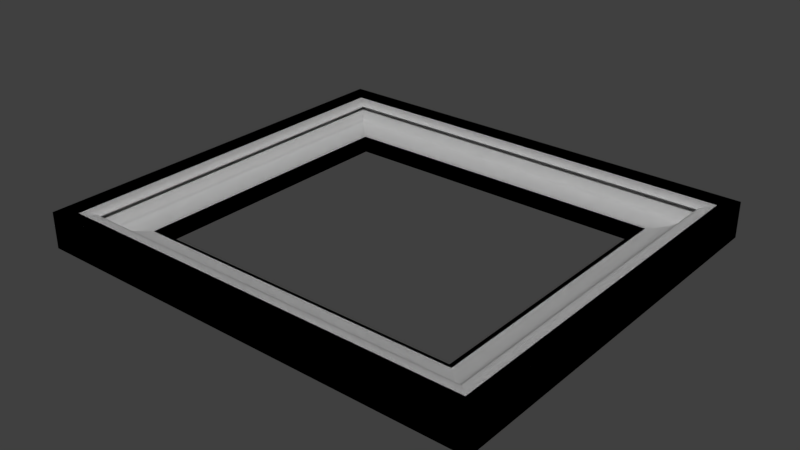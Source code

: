 # Source: untitled.blend  (saved by Blender 2.79.0; exported with 4.5.12 LTS)
import bpy
from mathutils import Matrix  # noqa: F401  (used for matrix-valued properties, if any)

bpy.ops.wm.read_factory_settings(use_empty=True)
scene = bpy.context.scene
scene.name = 'Scene'

# ---- collections
col_collection_1 = bpy.data.collections.new('Collection 1'); scene.collection.children.link(col_collection_1)

# ---- materials (node trees are filled in below, after node groups)
mat_wood_floor_dark = bpy.data.materials.new('Wood_Floor_Dark')
mat_wood_floor_dark.alpha_threshold = 0.0
mat_wood_floor_dark.use_transparent_shadow = False
mat_wood_floor_dark.roughness = 0.5

# ---- material node trees

# ---- world
world_world = bpy.data.worlds.new('World'); scene.world = world_world
world_world.color = (0.05088, 0.05088, 0.05088)
world_world.use_sun_shadow = False
world_world.sun_shadow_jitter_overblur = 0.0
world_world.cycles.sampling_method = 'MANUAL'

# ---- meshes
me_id27 = bpy.data.meshes.new('ID27')
me_id27.from_pydata([(5.494, 4.903, 0.4344), (0.0, 4.903, 0.0), (5.494, 4.903, 0.0), (0.0, 4.903, 0.4344), (0.0, 4.903, 0.4344), (5.494, 4.903, 0.4344), (0.0, 4.903, 0.0), (5.494, 4.903, 0.0), (5.494, 4.903, 0.4344), (5.494, 0.0, 0.0), (5.494, 0.0, 0.4344), (5.494, 4.903, 0.0), (5.494, 4.903, 0.0), (5.494, 4.903, 0.4344), (5.494, 0.0, 0.0), (5.494, 0.0, 0.4344), (0.0, 4.903, 0.4344), (0.1629, 4.74, 0.4344), (0.0, 0.0, 0.4344), (5.494, 4.903, 0.4344), (5.331, 4.74, 0.4344), (5.331, 0.1629, 0.4344), (0.1629, 0.1629, 0.4344), (5.494, 0.0, 0.4344), (5.494, 4.903, 0.4344), (5.331, 0.1629, 0.4344), (5.494, 0.0, 0.4344), (0.1629, 0.1629, 0.4344), (0.1629, 4.74, 0.4344), (0.0, 0.0, 0.4344), (5.331, 4.74, 0.4344), (0.0, 4.903, 0.4344), (0.0, 4.903, 0.0), (0.0, 0.0, 0.4344), (0.0, 0.0, 0.0), (0.0, 4.903, 0.4344), (0.0, 4.903, 0.4344), (0.0, 4.903, 0.0), (0.0, 0.0, 0.4344), (0.0, 0.0, 0.0), (0.0, 0.0, 0.0), (0.8146, 0.8146, 0.0), (0.0, 4.903, 0.0), (5.494, 0.0, 0.0), (4.679, 0.8146, 0.0), (4.679, 4.089, 0.0), (0.8146, 4.089, 0.0), (5.494, 4.903, 0.0), (5.494, 0.0, 0.0), (4.679, 4.089, 0.0), (5.494, 4.903, 0.0), (0.8146, 4.089, 0.0), (0.8146, 0.8146, 0.0), (0.0, 4.903, 0.0), (4.679, 0.8146, 0.0), (0.0, 0.0, 0.0), (0.0, 0.0, 0.4344), (5.494, 0.0, 0.0), (0.0, 0.0, 0.0), (5.494, 0.0, 0.4344), (5.494, 0.0, 0.4344), (0.0, 0.0, 0.4344), (5.494, 0.0, 0.0), (0.0, 0.0, 0.0)], [], [(0, 1, 2), (1, 0, 3), (8, 9, 10), (9, 8, 11), (16, 17, 18), (17, 16, 19), (17, 19, 20), (20, 19, 21), (18, 22, 23), (22, 18, 17), (23, 22, 21), (23, 21, 19), (32, 33, 34), (33, 32, 35), (40, 41, 42), (41, 40, 43), (41, 43, 44), (44, 43, 45), (42, 46, 47), (46, 42, 41), (47, 46, 45), (47, 45, 43), (56, 57, 58), (57, 56, 59), (4, 5, 6), (7, 6, 5), (12, 13, 14), (15, 14, 13), (24, 25, 26), (25, 27, 26), (28, 29, 27), (26, 27, 29), (25, 24, 30), (30, 24, 28), (24, 31, 28), (29, 28, 31), (36, 37, 38), (39, 38, 37), (48, 49, 50), (49, 51, 50), (52, 53, 51), (50, 51, 53), (49, 48, 54), (54, 48, 52), (48, 55, 52), (53, 52, 55), (60, 61, 62), (63, 62, 61)])
_uv = me_id27.uv_layers.new(name='ID31')
_uv.uv.foreach_set('vector', [0.4875, 0.4426, 0.4875, 0.4426, 0.4875, 0.4426, 0.4875, 0.4426, 0.4875, 0.4426, 0.4875, 0.4426, 0.4875, 0.4426, 0.4875, 0.4426, 0.4875, 0.4426, 0.4875, 0.4426, 0.4875, 0.4426, 0.4875, 0.4426, 0.4875, 0.4426, 0.4875, 0.4426, 0.4875, 0.4426, 0.4875, 0.4426, 0.4875, 0.4426, 0.4875, 0.4426, 0.4875, 0.4426, 0.4875, 0.4426, 0.4875, 0.4426, 0.4875, 0.4426, 0.4875, 0.4426, 0.4875, 0.4426, 0.4875, 0.4426, 0.4875, 0.4426, 0.4875, 0.4426, 0.4875, 0.4426, 0.4875, 0.4426, 0.4875, 0.4426, 0.4875, 0.4426, 0.4875, 0.4426, 0.4875, 0.4426, 0.4875, 0.4426, 0.4875, 0.4426, 0.4875, 0.4426, 0.4875, 0.4426, 0.4875, 0.4426, 0.4875, 0.4426, 0.4875, 0.4426, 0.4875, 0.4426, 0.4875, 0.4426, 0.4875, 0.4426, 0.4875, 0.4426, 0.4875, 0.4426, 0.4875, 0.4426, 0.4875, 0.4426, 0.4875, 0.4426, 0.4875, 0.4426, 0.4875, 0.4426, 0.4875, 0.4426, 0.4875, 0.4426, 0.4875, 0.4426, 0.4875, 0.4426, 0.4875, 0.4426, 0.4875, 0.4426, 0.4875, 0.4426, 0.4875, 0.4426, 0.4875, 0.4426, 0.4875, 0.4426, 0.4875, 0.4426, 0.4875, 0.4426, 0.4875, 0.4426, 0.4875, 0.4426, 0.4875, 0.4426, 0.4875, 0.4426, 0.4875, 0.4426, 0.4875, 0.4426, 0.4875, 0.4426, 0.4875, 0.4426, 0.4875, 0.4426, 0.4875, 0.4426, 0.8948, 0.4528, 0.9439, 0.4528, 0.8948, 0.4431, 0.9439, 0.4431, 0.8948, 0.4431, 0.9439, 0.4528, 0.5848, 0.4431, 0.5848, 0.4528, 0.6286, 0.4431, 0.6286, 0.4528, 0.6286, 0.4431, 0.5848, 0.4528, 0.03112, 0.1993, 0.03257, 0.09357, 0.03112, 0.08994, 0.03257, 0.09357, 0.0787, 0.09357, 0.03112, 0.08994, 0.0787, 0.1957, 0.08015, 0.08994, 0.0787, 0.09357, 0.03112, 0.08994, 0.0787, 0.09357, 0.08015, 0.08994, 0.03257, 0.09357, 0.03112, 0.1993, 0.03257, 0.1957, 0.03257, 0.1957, 0.03112, 0.1993, 0.0787, 0.1957, 0.03112, 0.1993, 0.08015, 0.1993, 0.0787, 0.1957, 0.08015, 0.08994, 0.0787, 0.1957, 0.08015, 0.1993, 0.3902, 0.4528, 0.3902, 0.4431, 0.3464, 0.4528, 0.3464, 0.4431, 0.3464, 0.4528, 0.3902, 0.4431, 0.9439, 0.08994, 0.9366, 0.1812, 0.9439, 0.1993, 0.9366, 0.1812, 0.9021, 0.1812, 0.9439, 0.1993, 0.9021, 0.1081, 0.8948, 0.1993, 0.9021, 0.1812, 0.9439, 0.1993, 0.9021, 0.1812, 0.8948, 0.1993, 0.9366, 0.1812, 0.9439, 0.08994, 0.9366, 0.1081, 0.9366, 0.1081, 0.9439, 0.08994, 0.9021, 0.1081, 0.9439, 0.08994, 0.8948, 0.08994, 0.9021, 0.1081, 0.8948, 0.1993, 0.9021, 0.1081, 0.8948, 0.08994, 0.03112, 0.4528, 0.08015, 0.4528, 0.03112, 0.4431, 0.08015, 0.4431, 0.03112, 0.4431, 0.08015, 0.4528])
me_id27.materials.append(mat_wood_floor_dark)
me_id27.use_remesh_preserve_volume = False
me_id27.use_remesh_preserve_attributes = False
me_id27.use_mirror_vertex_groups = False
me_id27.update()
me_id19 = bpy.data.meshes.new('ID19')
me_id19.from_pydata([(0.8146, 4.089, 0.114), (4.679, 4.089, 0.0), (0.8146, 4.089, 0.0), (4.679, 4.089, 0.114), (4.679, 4.089, 0.114), (0.8146, 4.089, 0.114), (4.679, 4.089, 0.0), (0.8146, 4.089, 0.0), (4.679, 4.089, 0.0), (4.679, 0.8146, 0.114), (4.679, 0.8146, 0.0), (4.679, 4.089, 0.114), (4.679, 4.089, 0.114), (4.679, 4.089, 0.0), (4.679, 0.8146, 0.114), (4.679, 0.8146, 0.0), (0.8146, 4.089, 0.114), (0.8146, 0.8146, 0.0), (0.8146, 0.8146, 0.114), (0.8146, 4.089, 0.0), (0.8146, 4.089, 0.0), (0.8146, 4.089, 0.114), (0.8146, 0.8146, 0.0), (0.8146, 0.8146, 0.114), (4.679, 0.8146, 0.114), (0.8146, 0.8146, 0.0), (4.679, 0.8146, 0.0), (0.8146, 0.8146, 0.114), (0.8146, 0.8146, 0.114), (4.679, 0.8146, 0.114), (0.8146, 0.8146, 0.0), (4.679, 0.8146, 0.0)], [], [(0, 1, 2), (1, 0, 3), (8, 9, 10), (9, 8, 11), (16, 17, 18), (17, 16, 19), (24, 25, 26), (25, 24, 27), (4, 5, 6), (7, 6, 5), (12, 13, 14), (15, 14, 13), (20, 21, 22), (23, 22, 21), (28, 29, 30), (31, 30, 29)])
_uv = me_id19.uv_layers.new(name='ID23')
_uv.uv.foreach_set('vector', [0.0, 0.0, 0.0, 0.0, 0.0, 0.0, 0.0, 0.0, 0.0, 0.0, 0.0, 0.0, 0.0, 0.0, 0.0, 0.0, 0.0, 0.0, 0.0, 0.0, 0.0, 0.0, 0.0, 0.0, 0.0, 0.0, 0.0, 0.0, 0.0, 0.0, 0.0, 0.0, 0.0, 0.0, 0.0, 0.0, 0.0, 0.0, 0.0, 0.0, 0.0, 0.0, 0.0, 0.0, 0.0, 0.0, 0.0, 0.0, -0.4193, 0.002871, -0.3871, 0.002871, -0.4193, 0.0004949, -0.3871, 0.0004949, -0.4193, 0.0004949, -0.3871, 0.002871, -0.09764, 0.002871, -0.09764, 0.0004949, -0.1249, 0.002871, -0.1249, 0.0004949, -0.1249, 0.002871, -0.09764, 0.0004949, 0.09764, 0.0004949, 0.09764, 0.002871, 0.1249, 0.0004949, 0.1249, 0.002871, 0.1249, 0.0004949, 0.09764, 0.002871, 0.3871, 0.002871, 0.4193, 0.002871, 0.3871, 0.0004949, 0.4193, 0.0004949, 0.3871, 0.0004949, 0.4193, 0.002871])
me_id19.materials.append(mat_wood_floor_dark)
me_id19.use_remesh_preserve_volume = False
me_id19.use_remesh_preserve_attributes = False
me_id19.use_mirror_vertex_groups = False
me_id19.update()
me_id4 = bpy.data.meshes.new('ID4')
me_id4.from_pydata([(0.6249, 4.278, 0.1646), (0.5936, 0.5936, 0.1689), (0.5936, 4.31, 0.1689), (0.6249, 0.6249, 0.1646), (0.6249, 0.6249, 0.1646), (0.6249, 4.278, 0.1646), (0.5936, 0.5936, 0.1689), (0.5936, 4.31, 0.1689), (4.9, 4.31, 0.1689), (0.6249, 4.278, 0.1646), (0.5936, 4.31, 0.1689), (4.869, 4.278, 0.1646), (4.869, 4.278, 0.1646), (4.9, 4.31, 0.1689), (0.6249, 4.278, 0.1646), (0.5936, 4.31, 0.1689), (0.6579, 4.245, 0.1612), (0.6579, 0.6579, 0.1612), (0.6579, 0.6579, 0.1612), (0.6579, 4.245, 0.1612), (0.6249, 0.6249, 0.1646), (4.9, 0.5936, 0.1689), (0.5936, 0.5936, 0.1689), (4.869, 0.6249, 0.1646), (4.869, 0.6249, 0.1646), (0.6249, 0.6249, 0.1646), (4.9, 0.5936, 0.1689), (0.5936, 0.5936, 0.1689), (0.5645, 0.5645, 0.1741), (0.5645, 4.339, 0.1741), (0.5645, 0.5645, 0.1741), (0.5645, 4.339, 0.1741), (4.9, 4.31, 0.1689), (4.869, 0.6249, 0.1646), (4.869, 4.278, 0.1646), (4.9, 0.5936, 0.1689), (4.9, 0.5936, 0.1689), (4.9, 4.31, 0.1689), (4.869, 0.6249, 0.1646), (4.869, 4.278, 0.1646), (0.6579, 4.245, 0.1612), (4.836, 4.245, 0.1612), (4.836, 4.245, 0.1612), (0.6579, 4.245, 0.1612), (4.929, 4.339, 0.1741), (0.5645, 4.339, 0.1741), (4.929, 4.339, 0.1741), (0.5645, 4.339, 0.1741), (0.6924, 4.211, 0.1588), (0.6924, 0.6924, 0.1588), (0.6924, 0.6924, 0.1588), (0.6924, 4.211, 0.1588), (0.6579, 0.6579, 0.1612), (4.836, 0.6579, 0.1612), (4.836, 0.6579, 0.1612), (0.6579, 0.6579, 0.1612), (4.929, 0.5645, 0.1741), (0.5645, 0.5645, 0.1741), (4.929, 0.5645, 0.1741), (0.5645, 0.5645, 0.1741), (0.5381, 0.5381, 0.1801), (0.5381, 4.365, 0.1801), (0.5381, 0.5381, 0.1801), (0.5381, 4.365, 0.1801), (4.836, 0.6579, 0.1612), (4.836, 4.245, 0.1612), (4.836, 0.6579, 0.1612), (4.836, 4.245, 0.1612), (4.929, 4.339, 0.1741), (4.929, 0.5645, 0.1741), (4.929, 0.5645, 0.1741), (4.929, 4.339, 0.1741), (0.6924, 4.211, 0.1588), (4.801, 4.211, 0.1588), (4.801, 4.211, 0.1588), (0.6924, 4.211, 0.1588), (4.956, 4.365, 0.1801), (0.5381, 4.365, 0.1801), (4.956, 4.365, 0.1801), (0.5381, 4.365, 0.1801), (0.7277, 4.176, 0.1575), (0.7277, 0.7277, 0.1575), (0.7277, 0.7277, 0.1575), (0.7277, 4.176, 0.1575), (0.6924, 0.6924, 0.1588), (4.801, 0.6924, 0.1588), (4.801, 0.6924, 0.1588), (0.6924, 0.6924, 0.1588), (4.956, 0.5381, 0.1801), (0.5381, 0.5381, 0.1801), (4.956, 0.5381, 0.1801), (0.5381, 0.5381, 0.1801), (0.5147, 0.5147, 0.1868), (0.5147, 4.389, 0.1868), (0.5147, 0.5147, 0.1868), (0.5147, 4.389, 0.1868), (4.801, 0.6924, 0.1588), (4.801, 4.211, 0.1588), (4.801, 0.6924, 0.1588), (4.801, 4.211, 0.1588), (4.956, 4.365, 0.1801), (4.956, 0.5381, 0.1801), (4.956, 0.5381, 0.1801), (4.956, 4.365, 0.1801), (0.7277, 4.176, 0.1575), (4.766, 4.176, 0.1575), (4.766, 4.176, 0.1575), (0.7277, 4.176, 0.1575), (4.979, 4.389, 0.1868), (0.5147, 4.389, 0.1868), (4.979, 4.389, 0.1868), (0.5147, 4.389, 0.1868), (0.7277, 4.176, 0.1575), (0.7277, 0.7277, 0.114), (0.7277, 0.7277, 0.1575), (0.7277, 4.176, 0.114), (0.7277, 4.176, 0.114), (0.7277, 4.176, 0.1575), (0.7277, 0.7277, 0.114), (0.7277, 0.7277, 0.1575), (0.7277, 0.7277, 0.1575), (4.766, 0.7277, 0.1575), (4.766, 0.7277, 0.1575), (0.7277, 0.7277, 0.1575), (4.979, 0.5147, 0.1868), (0.5147, 0.5147, 0.1868), (4.979, 0.5147, 0.1868), (0.5147, 0.5147, 0.1868), (0.4946, 0.4946, 0.1942), (0.4946, 4.409, 0.1942), (0.4946, 0.4946, 0.1942), (0.4946, 4.409, 0.1942), (4.766, 0.7277, 0.1575), (4.766, 4.176, 0.1575), (4.766, 0.7277, 0.1575), (4.766, 4.176, 0.1575), (4.979, 4.389, 0.1868), (4.979, 0.5147, 0.1868), (4.979, 0.5147, 0.1868), (4.979, 4.389, 0.1868), (0.7277, 4.176, 0.1575), (4.766, 4.176, 0.114), (0.7277, 4.176, 0.114), (4.766, 4.176, 0.1575), (4.766, 4.176, 0.1575), (0.7277, 4.176, 0.1575), (4.766, 4.176, 0.114), (0.7277, 4.176, 0.114), (4.999, 4.409, 0.1942), (0.4946, 4.409, 0.1942), (4.999, 4.409, 0.1942), (0.4946, 4.409, 0.1942), (0.7277, 4.176, 0.114), (0.8146, 4.089, 0.114), (0.7277, 0.7277, 0.114), (4.766, 4.176, 0.114), (4.679, 4.089, 0.114), (4.679, 0.8146, 0.114), (0.8146, 0.8146, 0.114), (4.766, 0.7277, 0.114), (4.766, 4.176, 0.114), (4.679, 0.8146, 0.114), (4.766, 0.7277, 0.114), (0.8146, 0.8146, 0.114), (0.8146, 4.089, 0.114), (0.7277, 0.7277, 0.114), (4.679, 4.089, 0.114), (0.7277, 4.176, 0.114), (4.766, 0.7277, 0.1575), (0.7277, 0.7277, 0.114), (4.766, 0.7277, 0.114), (0.7277, 0.7277, 0.1575), (0.7277, 0.7277, 0.1575), (4.766, 0.7277, 0.1575), (0.7277, 0.7277, 0.114), (4.766, 0.7277, 0.114), (4.999, 0.4946, 0.1942), (0.4946, 0.4946, 0.1942), (4.999, 0.4946, 0.1942), (0.4946, 0.4946, 0.1942), (0.478, 0.478, 0.2021), (0.478, 4.425, 0.2021), (0.478, 0.478, 0.2021), (0.478, 4.425, 0.2021), (4.766, 4.176, 0.114), (4.766, 0.7277, 0.1575), (4.766, 0.7277, 0.114), (4.766, 4.176, 0.1575), (4.766, 4.176, 0.1575), (4.766, 4.176, 0.114), (4.766, 0.7277, 0.1575), (4.766, 0.7277, 0.114), (4.999, 4.409, 0.1942), (4.999, 0.4946, 0.1942), (4.999, 0.4946, 0.1942), (4.999, 4.409, 0.1942), (5.016, 4.425, 0.2021), (0.478, 4.425, 0.2021), (5.016, 4.425, 0.2021), (0.478, 4.425, 0.2021), (5.016, 0.478, 0.2021), (0.478, 0.478, 0.2021), (5.016, 0.478, 0.2021), (0.478, 0.478, 0.2021), (0.4653, 0.4653, 0.2105), (0.4653, 4.438, 0.2105), (0.4653, 0.4653, 0.2105), (0.4653, 4.438, 0.2105), (5.016, 4.425, 0.2021), (5.016, 0.478, 0.2021), (5.016, 0.478, 0.2021), (5.016, 4.425, 0.2021), (5.028, 4.438, 0.2105), (0.4653, 4.438, 0.2105), (5.028, 4.438, 0.2105), (0.4653, 4.438, 0.2105), (5.028, 0.4653, 0.2105), (0.4653, 0.4653, 0.2105), (5.028, 0.4653, 0.2105), (0.4653, 0.4653, 0.2105), (0.4565, 0.4565, 0.2191), (0.4565, 4.447, 0.2191), (0.4565, 0.4565, 0.2191), (0.4565, 4.447, 0.2191), (5.028, 4.438, 0.2105), (5.028, 0.4653, 0.2105), (5.028, 0.4653, 0.2105), (5.028, 4.438, 0.2105), (5.037, 4.447, 0.2191), (0.4565, 4.447, 0.2191), (5.037, 4.447, 0.2191), (0.4565, 4.447, 0.2191), (5.037, 0.4565, 0.2191), (0.4565, 0.4565, 0.2191), (5.037, 0.4565, 0.2191), (0.4565, 0.4565, 0.2191), (0.4519, 4.451, 0.228), (0.4519, 0.4519, 0.228), (0.4519, 4.451, 0.228), (0.4519, 0.4519, 0.228), (5.037, 4.447, 0.2191), (5.037, 0.4565, 0.2191), (5.037, 0.4565, 0.2191), (5.037, 4.447, 0.2191), (0.4519, 4.451, 0.228), (5.042, 4.451, 0.228), (5.042, 4.451, 0.228), (0.4519, 4.451, 0.228), (5.042, 0.4519, 0.228), (0.4519, 0.4519, 0.228), (0.4519, 0.4519, 0.228), (5.042, 0.4519, 0.228), (0.4477, 4.456, 0.236), (0.4477, 0.4477, 0.236), (0.4477, 4.456, 0.236), (0.4477, 0.4477, 0.236), (5.042, 4.451, 0.228), (5.042, 0.4519, 0.228), (5.042, 4.451, 0.228), (5.042, 0.4519, 0.228), (0.4477, 4.456, 0.236), (5.046, 4.456, 0.236), (5.046, 4.456, 0.236), (0.4477, 4.456, 0.236), (5.046, 0.4477, 0.236), (0.4477, 0.4477, 0.236), (0.4477, 0.4477, 0.236), (5.046, 0.4477, 0.236), (0.4398, 0.4398, 0.2439), (0.4398, 4.463, 0.2439), (0.4398, 0.4398, 0.2439), (0.4398, 4.463, 0.2439), (5.046, 4.456, 0.236), (5.046, 0.4477, 0.236), (5.046, 4.456, 0.236), (5.046, 0.4477, 0.236), (5.054, 4.463, 0.2439), (0.4398, 4.463, 0.2439), (5.054, 4.463, 0.2439), (0.4398, 4.463, 0.2439), (5.054, 0.4398, 0.2439), (0.4398, 0.4398, 0.2439), (5.054, 0.4398, 0.2439), (0.4398, 0.4398, 0.2439), (0.4283, 0.4283, 0.2515), (0.4283, 4.475, 0.2515), (0.4283, 0.4283, 0.2515), (0.4283, 4.475, 0.2515), (5.054, 4.463, 0.2439), (5.054, 0.4398, 0.2439), (5.054, 0.4398, 0.2439), (5.054, 4.463, 0.2439), (5.065, 4.475, 0.2515), (0.4283, 4.475, 0.2515), (5.065, 4.475, 0.2515), (0.4283, 4.475, 0.2515), (5.065, 0.4283, 0.2515), (0.4283, 0.4283, 0.2515), (5.065, 0.4283, 0.2515), (0.4283, 0.4283, 0.2515), (0.4134, 0.4134, 0.2587), (0.4134, 4.49, 0.2587), (0.4134, 0.4134, 0.2587), (0.4134, 4.49, 0.2587), (5.065, 4.475, 0.2515), (5.065, 0.4283, 0.2515), (5.065, 0.4283, 0.2515), (5.065, 4.475, 0.2515), (5.08, 4.49, 0.2587), (0.4134, 4.49, 0.2587), (5.08, 4.49, 0.2587), (0.4134, 4.49, 0.2587), (5.08, 0.4134, 0.2587), (0.4134, 0.4134, 0.2587), (5.08, 0.4134, 0.2587), (0.4134, 0.4134, 0.2587), (0.3952, 0.3952, 0.2654), (0.3952, 4.508, 0.2654), (0.3952, 0.3952, 0.2654), (0.3952, 4.508, 0.2654), (5.08, 4.49, 0.2587), (5.08, 0.4134, 0.2587), (5.08, 0.4134, 0.2587), (5.08, 4.49, 0.2587), (5.099, 4.508, 0.2654), (0.3952, 4.508, 0.2654), (5.099, 4.508, 0.2654), (0.3952, 4.508, 0.2654), (5.099, 0.3952, 0.2654), (0.3952, 0.3952, 0.2654), (5.099, 0.3952, 0.2654), (0.3952, 0.3952, 0.2654), (0.374, 0.374, 0.2715), (0.374, 4.529, 0.2715), (0.374, 0.374, 0.2715), (0.374, 4.529, 0.2715), (5.099, 4.508, 0.2654), (5.099, 0.3952, 0.2654), (5.099, 0.3952, 0.2654), (5.099, 4.508, 0.2654), (5.12, 4.529, 0.2715), (0.374, 4.529, 0.2715), (5.12, 4.529, 0.2715), (0.374, 4.529, 0.2715), (5.12, 0.374, 0.2715), (0.374, 0.374, 0.2715), (5.12, 0.374, 0.2715), (0.374, 0.374, 0.2715), (0.3501, 0.3501, 0.277), (0.3501, 4.553, 0.277), (0.3501, 0.3501, 0.277), (0.3501, 4.553, 0.277), (5.12, 4.529, 0.2715), (5.12, 0.374, 0.2715), (5.12, 0.374, 0.2715), (5.12, 4.529, 0.2715), (5.144, 4.553, 0.277), (0.3501, 4.553, 0.277), (5.144, 4.553, 0.277), (0.3501, 4.553, 0.277), (5.144, 0.3501, 0.277), (0.3501, 0.3501, 0.277), (5.144, 0.3501, 0.277), (0.3501, 0.3501, 0.277), (0.3239, 0.3239, 0.2817), (0.3239, 4.579, 0.2817), (0.3239, 0.3239, 0.2817), (0.3239, 4.579, 0.2817), (5.144, 4.553, 0.277), (5.144, 0.3501, 0.277), (5.144, 0.3501, 0.277), (5.144, 4.553, 0.277), (5.17, 4.579, 0.2817), (0.3239, 4.579, 0.2817), (5.17, 4.579, 0.2817), (0.3239, 4.579, 0.2817), (5.17, 0.3239, 0.2817), (0.3239, 0.3239, 0.2817), (5.17, 0.3239, 0.2817), (0.3239, 0.3239, 0.2817), (0.2956, 0.2956, 0.2857), (0.2956, 4.608, 0.2857), (0.2956, 0.2956, 0.2857), (0.2956, 4.608, 0.2857), (5.17, 4.579, 0.2817), (5.17, 0.3239, 0.2817), (5.17, 0.3239, 0.2817), (5.17, 4.579, 0.2817), (5.198, 4.608, 0.2857), (0.2956, 4.608, 0.2857), (5.198, 4.608, 0.2857), (0.2956, 4.608, 0.2857), (5.198, 0.2956, 0.2857), (0.2956, 0.2956, 0.2857), (5.198, 0.2956, 0.2857), (0.2956, 0.2956, 0.2857), (0.2657, 0.2657, 0.2888), (0.2657, 4.638, 0.2888), (0.2657, 0.2657, 0.2888), (0.2657, 4.638, 0.2888), (5.198, 4.608, 0.2857), (5.198, 0.2956, 0.2857), (5.198, 0.2956, 0.2857), (5.198, 4.608, 0.2857), (5.228, 4.638, 0.2888), (0.2657, 4.638, 0.2888), (5.228, 4.638, 0.2888), (0.2657, 4.638, 0.2888), (5.228, 0.2657, 0.2888), (0.2657, 0.2657, 0.2888), (5.228, 0.2657, 0.2888), (0.2657, 0.2657, 0.2888), (0.2345, 0.2345, 0.291), (0.2345, 4.669, 0.291), (0.2345, 0.2345, 0.291), (0.2345, 4.669, 0.291), (5.228, 4.638, 0.2888), (5.228, 0.2657, 0.2888), (5.228, 0.2657, 0.2888), (5.228, 4.638, 0.2888), (5.259, 4.669, 0.291), (0.2345, 4.669, 0.291), (5.259, 4.669, 0.291), (0.2345, 4.669, 0.291), (5.259, 0.2345, 0.291), (0.2345, 0.2345, 0.291), (5.259, 0.2345, 0.291), (0.2345, 0.2345, 0.291), (0.2025, 0.2025, 0.2923), (0.2025, 4.701, 0.2923), (0.2025, 0.2025, 0.2923), (0.2025, 4.701, 0.2923), (5.259, 4.669, 0.291), (5.259, 0.2345, 0.291), (5.259, 0.2345, 0.291), (5.259, 4.669, 0.291), (5.291, 4.701, 0.2923), (0.2025, 4.701, 0.2923), (5.291, 4.701, 0.2923), (0.2025, 4.701, 0.2923), (5.291, 0.2025, 0.2923), (0.2025, 0.2025, 0.2923), (5.291, 0.2025, 0.2923), (0.2025, 0.2025, 0.2923), (0.2025, 4.701, 0.3249), (0.2025, 0.2025, 0.2923), (0.2025, 0.2025, 0.3249), (0.2025, 4.701, 0.2923), (0.2025, 4.701, 0.2923), (0.2025, 4.701, 0.3249), (0.2025, 0.2025, 0.2923), (0.2025, 0.2025, 0.3249), (5.291, 4.701, 0.2923), (5.291, 0.2025, 0.2923), (5.291, 0.2025, 0.2923), (5.291, 4.701, 0.2923), (0.2025, 4.701, 0.3249), (5.291, 4.701, 0.2923), (0.2025, 4.701, 0.2923), (5.291, 4.701, 0.3249), (5.291, 4.701, 0.3249), (0.2025, 4.701, 0.3249), (5.291, 4.701, 0.2923), (0.2025, 4.701, 0.2923), (5.291, 0.2025, 0.3249), (0.2025, 0.2025, 0.2923), (5.291, 0.2025, 0.2923), (0.2025, 0.2025, 0.3249), (0.2025, 0.2025, 0.3249), (5.291, 0.2025, 0.3249), (0.2025, 0.2025, 0.2923), (5.291, 0.2025, 0.2923), (0.2426, 0.2426, 0.3262), (0.2025, 4.701, 0.3249), (0.2025, 0.2025, 0.3249), (0.2426, 4.661, 0.3262), (0.2426, 4.661, 0.3262), (0.2426, 0.2426, 0.3262), (0.2025, 4.701, 0.3249), (0.2025, 0.2025, 0.3249), (5.291, 4.701, 0.2923), (5.291, 0.2025, 0.3249), (5.291, 0.2025, 0.2923), (5.291, 4.701, 0.3249), (5.291, 4.701, 0.3249), (5.291, 4.701, 0.2923), (5.291, 0.2025, 0.3249), (5.291, 0.2025, 0.2923), (0.2426, 4.661, 0.3262), (5.291, 4.701, 0.3249), (0.2025, 4.701, 0.3249), (5.251, 4.661, 0.3262), (5.251, 4.661, 0.3262), (0.2426, 4.661, 0.3262), (5.291, 4.701, 0.3249), (0.2025, 4.701, 0.3249), (5.291, 0.2025, 0.3249), (0.2426, 0.2426, 0.3262), (0.2025, 0.2025, 0.3249), (5.251, 0.2426, 0.3262), (5.251, 0.2426, 0.3262), (5.291, 0.2025, 0.3249), (0.2426, 0.2426, 0.3262), (0.2025, 0.2025, 0.3249), (0.2796, 0.2796, 0.3303), (0.2796, 4.624, 0.3303), (0.2796, 4.624, 0.3303), (0.2796, 0.2796, 0.3303), (5.291, 0.2025, 0.3249), (5.251, 4.661, 0.3262), (5.251, 0.2426, 0.3262), (5.291, 4.701, 0.3249), (5.291, 4.701, 0.3249), (5.291, 0.2025, 0.3249), (5.251, 4.661, 0.3262), (5.251, 0.2426, 0.3262), (0.2796, 4.624, 0.3303), (5.214, 4.624, 0.3303), (5.214, 4.624, 0.3303), (0.2796, 4.624, 0.3303), (0.2796, 0.2796, 0.3303), (5.214, 0.2796, 0.3303), (5.214, 0.2796, 0.3303), (0.2796, 0.2796, 0.3303), (0.3103, 0.3103, 0.3369), (0.3103, 4.593, 0.3369), (0.3103, 4.593, 0.3369), (0.3103, 0.3103, 0.3369), (5.214, 4.624, 0.3303), (5.214, 0.2796, 0.3303), (5.214, 4.624, 0.3303), (5.214, 0.2796, 0.3303), (0.3103, 4.593, 0.3369), (5.183, 4.593, 0.3369), (5.183, 4.593, 0.3369), (0.3103, 4.593, 0.3369), (0.3103, 0.3103, 0.3369), (5.183, 0.3103, 0.3369), (5.183, 0.3103, 0.3369), (0.3103, 0.3103, 0.3369), (0.3324, 0.3324, 0.3453), (0.3324, 4.571, 0.3453), (0.3324, 4.571, 0.3453), (0.3324, 0.3324, 0.3453), (5.183, 4.593, 0.3369), (5.183, 0.3103, 0.3369), (5.183, 4.593, 0.3369), (5.183, 0.3103, 0.3369), (0.3324, 4.571, 0.3453), (5.161, 4.571, 0.3453), (5.161, 4.571, 0.3453), (0.3324, 4.571, 0.3453), (0.3324, 0.3324, 0.3453), (5.161, 0.3324, 0.3453), (5.161, 0.3324, 0.3453), (0.3324, 0.3324, 0.3453), (0.3439, 0.3439, 0.355), (0.3439, 4.559, 0.355), (0.3439, 4.559, 0.355), (0.3439, 0.3439, 0.355), (5.161, 4.571, 0.3453), (5.161, 0.3324, 0.3453), (5.161, 4.571, 0.3453), (5.161, 0.3324, 0.3453), (0.3439, 4.559, 0.355), (5.15, 4.559, 0.355), (5.15, 4.559, 0.355), (0.3439, 4.559, 0.355), (0.3439, 0.3439, 0.355), (5.15, 0.3439, 0.355), (5.15, 0.3439, 0.355), (0.3439, 0.3439, 0.355), (0.344, 0.344, 0.3651), (0.344, 4.559, 0.3651), (0.344, 4.559, 0.3651), (0.344, 0.344, 0.3651), (5.15, 4.559, 0.355), (5.15, 0.3439, 0.355), (5.15, 4.559, 0.355), (5.15, 0.3439, 0.355), (0.344, 4.559, 0.3651), (5.15, 4.559, 0.3651), (5.15, 4.559, 0.3651), (0.344, 4.559, 0.3651), (5.15, 0.344, 0.3651), (0.344, 0.344, 0.3651), (0.344, 0.344, 0.3651), (5.15, 0.344, 0.3651), (0.3325, 0.3325, 0.3748), (0.3325, 4.571, 0.3748), (0.3325, 0.3325, 0.3748), (0.3325, 4.571, 0.3748), (5.15, 0.344, 0.3651), (5.15, 4.559, 0.3651), (5.15, 4.559, 0.3651), (5.15, 0.344, 0.3651), (5.161, 4.571, 0.3748), (0.3325, 4.571, 0.3748), (5.161, 4.571, 0.3748), (0.3325, 4.571, 0.3748), (5.161, 0.3325, 0.3748), (0.3325, 0.3325, 0.3748), (5.161, 0.3325, 0.3748), (0.3325, 0.3325, 0.3748), (0.3105, 0.3105, 0.3833), (0.3105, 4.593, 0.3833), (0.3105, 0.3105, 0.3833), (0.3105, 4.593, 0.3833), (5.161, 4.571, 0.3748), (5.161, 0.3325, 0.3748), (5.161, 0.3325, 0.3748), (5.161, 4.571, 0.3748), (5.183, 4.593, 0.3833), (0.3105, 4.593, 0.3833), (5.183, 4.593, 0.3833), (0.3105, 4.593, 0.3833), (5.183, 0.3105, 0.3833), (0.3105, 0.3105, 0.3833), (5.183, 0.3105, 0.3833), (0.3105, 0.3105, 0.3833), (0.2798, 0.2798, 0.3899), (0.2798, 4.623, 0.3899), (0.2798, 0.2798, 0.3899), (0.2798, 4.623, 0.3899), (5.183, 4.593, 0.3833), (5.183, 0.3105, 0.3833), (5.183, 0.3105, 0.3833), (5.183, 4.593, 0.3833), (5.214, 4.623, 0.3899), (0.2798, 4.623, 0.3899), (5.214, 4.623, 0.3899), (0.2798, 4.623, 0.3899), (5.214, 0.2798, 0.3899), (0.2798, 0.2798, 0.3899), (5.214, 0.2798, 0.3899), (0.2798, 0.2798, 0.3899), (0.2429, 0.2429, 0.394), (0.2429, 4.66, 0.394), (0.2429, 0.2429, 0.394), (0.2429, 4.66, 0.394), (5.214, 4.623, 0.3899), (5.214, 0.2798, 0.3899), (5.214, 0.2798, 0.3899), (5.214, 4.623, 0.3899), (5.251, 4.66, 0.394), (0.2429, 4.66, 0.394), (5.251, 4.66, 0.394), (0.2429, 4.66, 0.394), (5.251, 0.2429, 0.394), (0.2429, 0.2429, 0.394), (5.251, 0.2429, 0.394), (0.2429, 0.2429, 0.394), (0.2028, 0.2028, 0.3953), (0.2028, 4.7, 0.3953), (0.2028, 0.2028, 0.3953), (0.2028, 4.7, 0.3953), (5.251, 4.66, 0.394), (5.251, 0.2429, 0.394), (5.251, 0.2429, 0.394), (5.251, 4.66, 0.394), (5.291, 4.7, 0.3953), (0.2028, 4.7, 0.3953), (5.291, 4.7, 0.3953), (0.2028, 4.7, 0.3953), (5.291, 0.2028, 0.3953), (0.2028, 0.2028, 0.3953), (5.291, 0.2028, 0.3953), (0.2028, 0.2028, 0.3953), (0.1629, 0.1629, 0.3937), (0.1629, 4.74, 0.3937), (0.1629, 0.1629, 0.3937), (0.1629, 4.74, 0.3937), (5.291, 4.7, 0.3953), (5.291, 0.2028, 0.3953), (5.291, 0.2028, 0.3953), (5.291, 4.7, 0.3953), (5.331, 4.74, 0.3937), (0.1629, 4.74, 0.3937), (5.331, 4.74, 0.3937), (0.1629, 4.74, 0.3937), (5.331, 0.1629, 0.3937), (0.1629, 0.1629, 0.3937), (5.331, 0.1629, 0.3937), (0.1629, 0.1629, 0.3937), (0.1629, 4.74, 0.4344), (0.1629, 0.1629, 0.3937), (0.1629, 0.1629, 0.4344), (0.1629, 4.74, 0.3937), (0.1629, 4.74, 0.3937), (0.1629, 4.74, 0.4344), (0.1629, 0.1629, 0.3937), (0.1629, 0.1629, 0.4344), (5.331, 4.74, 0.3937), (5.331, 0.1629, 0.3937), (5.331, 0.1629, 0.3937), (5.331, 4.74, 0.3937), (0.1629, 4.74, 0.4344), (5.331, 4.74, 0.3937), (0.1629, 4.74, 0.3937), (5.331, 4.74, 0.4344), (5.331, 4.74, 0.4344), (0.1629, 4.74, 0.4344), (5.331, 4.74, 0.3937), (0.1629, 4.74, 0.3937), (5.331, 0.1629, 0.4344), (0.1629, 0.1629, 0.3937), (5.331, 0.1629, 0.3937), (0.1629, 0.1629, 0.4344), (0.1629, 0.1629, 0.4344), (5.331, 0.1629, 0.4344), (0.1629, 0.1629, 0.3937), (5.331, 0.1629, 0.3937), (5.331, 4.74, 0.3937), (5.331, 0.1629, 0.4344), (5.331, 0.1629, 0.3937), (5.331, 4.74, 0.4344), (5.331, 4.74, 0.4344), (5.331, 4.74, 0.3937), (5.331, 0.1629, 0.4344), (5.331, 0.1629, 0.3937)], [], [(0, 1, 2), (1, 0, 3), (8, 9, 10), (9, 8, 11), (16, 3, 0), (3, 16, 17), (20, 21, 22), (21, 20, 23), (2, 28, 29), (28, 2, 1), (32, 33, 34), (33, 32, 35), (11, 40, 9), (40, 11, 41), (44, 10, 45), (10, 44, 8), (48, 17, 16), (17, 48, 49), (52, 23, 20), (23, 52, 53), (22, 56, 57), (56, 22, 21), (29, 60, 61), (60, 29, 28), (34, 64, 65), (64, 34, 33), (68, 35, 32), (35, 68, 69), (41, 72, 40), (72, 41, 73), (76, 45, 77), (45, 76, 44), (80, 49, 48), (49, 80, 81), (84, 53, 52), (53, 84, 85), (57, 88, 89), (88, 57, 56), (61, 92, 93), (92, 61, 60), (65, 96, 97), (96, 65, 64), (100, 69, 68), (69, 100, 101), (73, 104, 72), (104, 73, 105), (108, 77, 109), (77, 108, 76), (112, 113, 114), (113, 112, 115), (120, 85, 84), (85, 120, 121), (89, 124, 125), (124, 89, 88), (93, 128, 129), (128, 93, 92), (97, 132, 133), (132, 97, 96), (136, 101, 100), (101, 136, 137), (140, 141, 142), (141, 140, 143), (148, 109, 149), (109, 148, 108), (152, 153, 154), (153, 152, 155), (153, 155, 156), (156, 155, 157), (154, 158, 159), (158, 154, 153), (159, 158, 157), (159, 157, 155), (168, 169, 170), (169, 168, 171), (125, 176, 177), (176, 125, 124), (129, 180, 181), (180, 129, 128), (184, 185, 186), (185, 184, 187), (192, 137, 136), (137, 192, 193), (196, 149, 197), (149, 196, 148), (177, 200, 201), (200, 177, 176), (181, 204, 205), (204, 181, 180), (208, 193, 192), (193, 208, 209), (212, 197, 213), (197, 212, 196), (201, 216, 217), (216, 201, 200), (205, 220, 221), (220, 205, 204), (224, 209, 208), (209, 224, 225), (228, 213, 229), (213, 228, 212), (217, 232, 233), (232, 217, 216), (236, 220, 237), (220, 236, 221), (240, 225, 224), (225, 240, 241), (244, 228, 229), (228, 244, 245), (248, 233, 232), (233, 248, 249), (252, 237, 253), (237, 252, 236), (241, 256, 257), (256, 241, 240), (260, 245, 244), (245, 260, 261), (264, 249, 248), (249, 264, 265), (252, 268, 269), (268, 252, 253), (257, 272, 273), (272, 257, 256), (276, 260, 277), (260, 276, 261), (265, 280, 281), (280, 265, 264), (269, 284, 285), (284, 269, 268), (288, 273, 272), (273, 288, 289), (292, 277, 293), (277, 292, 276), (281, 296, 297), (296, 281, 280), (285, 300, 301), (300, 285, 284), (304, 289, 288), (289, 304, 305), (308, 293, 309), (293, 308, 292), (297, 312, 313), (312, 297, 296), (301, 316, 317), (316, 301, 300), (320, 305, 304), (305, 320, 321), (324, 309, 325), (309, 324, 308), (313, 328, 329), (328, 313, 312), (317, 332, 333), (332, 317, 316), (336, 321, 320), (321, 336, 337), (340, 325, 341), (325, 340, 324), (329, 344, 345), (344, 329, 328), (333, 348, 349), (348, 333, 332), (352, 337, 336), (337, 352, 353), (356, 341, 357), (341, 356, 340), (345, 360, 361), (360, 345, 344), (349, 364, 365), (364, 349, 348), (368, 353, 352), (353, 368, 369), (372, 357, 373), (357, 372, 356), (361, 376, 377), (376, 361, 360), (365, 380, 381), (380, 365, 364), (384, 369, 368), (369, 384, 385), (388, 373, 389), (373, 388, 372), (377, 392, 393), (392, 377, 376), (381, 396, 397), (396, 381, 380), (400, 385, 384), (385, 400, 401), (404, 389, 405), (389, 404, 388), (393, 408, 409), (408, 393, 392), (397, 412, 413), (412, 397, 396), (416, 401, 400), (401, 416, 417), (420, 405, 421), (405, 420, 404), (409, 424, 425), (424, 409, 408), (413, 428, 429), (428, 413, 412), (432, 417, 416), (417, 432, 433), (436, 421, 437), (421, 436, 420), (425, 440, 441), (440, 425, 424), (444, 445, 446), (445, 444, 447), (452, 433, 432), (433, 452, 453), (456, 457, 458), (457, 456, 459), (464, 465, 466), (465, 464, 467), (472, 473, 474), (473, 472, 475), (480, 481, 482), (481, 480, 483), (488, 489, 490), (489, 488, 491), (496, 497, 498), (497, 496, 499), (504, 475, 472), (475, 504, 505), (508, 509, 510), (509, 508, 511), (516, 491, 488), (491, 516, 517), (499, 520, 497), (520, 499, 521), (524, 505, 504), (505, 524, 525), (510, 528, 529), (528, 510, 509), (532, 517, 516), (517, 532, 533), (521, 536, 520), (536, 521, 537), (540, 525, 524), (525, 540, 541), (529, 544, 545), (544, 529, 528), (548, 533, 532), (533, 548, 549), (537, 552, 536), (552, 537, 553), (556, 541, 540), (541, 556, 557), (545, 560, 561), (560, 545, 544), (564, 549, 548), (549, 564, 565), (553, 568, 552), (568, 553, 569), (572, 557, 556), (557, 572, 573), (561, 576, 577), (576, 561, 560), (580, 565, 564), (565, 580, 581), (584, 568, 569), (568, 584, 585), (573, 588, 589), (588, 573, 572), (576, 592, 577), (592, 576, 593), (596, 580, 597), (580, 596, 581), (585, 600, 601), (600, 585, 584), (589, 604, 605), (604, 589, 588), (608, 592, 593), (592, 608, 609), (612, 597, 613), (597, 612, 596), (601, 616, 617), (616, 601, 600), (605, 620, 621), (620, 605, 604), (624, 609, 608), (609, 624, 625), (628, 613, 629), (613, 628, 612), (617, 632, 633), (632, 617, 616), (621, 636, 637), (636, 621, 620), (640, 625, 624), (625, 640, 641), (644, 629, 645), (629, 644, 628), (633, 648, 649), (648, 633, 632), (637, 652, 653), (652, 637, 636), (656, 641, 640), (641, 656, 657), (660, 645, 661), (645, 660, 644), (649, 664, 665), (664, 649, 648), (653, 668, 669), (668, 653, 652), (672, 657, 656), (657, 672, 673), (676, 661, 677), (661, 676, 660), (665, 680, 681), (680, 665, 664), (684, 685, 686), (685, 684, 687), (692, 673, 672), (673, 692, 693), (696, 697, 698), (697, 696, 699), (704, 705, 706), (705, 704, 707), (712, 713, 714), (713, 712, 715), (4, 5, 6), (7, 6, 5), (12, 13, 14), (15, 14, 13), (18, 19, 4), (5, 4, 19), (24, 25, 26), (27, 26, 25), (6, 7, 30), (31, 30, 7), (36, 37, 38), (39, 38, 37), (42, 12, 43), (14, 43, 12), (13, 46, 15), (47, 15, 46), (50, 51, 18), (19, 18, 51), (54, 55, 24), (25, 24, 55), (26, 27, 58), (59, 58, 27), (30, 31, 62), (63, 62, 31), (38, 39, 66), (67, 66, 39), (70, 71, 36), (37, 36, 71), (74, 42, 75), (43, 75, 42), (46, 78, 47), (79, 47, 78), (82, 83, 50), (51, 50, 83), (86, 87, 54), (55, 54, 87), (58, 59, 90), (91, 90, 59), (62, 63, 94), (95, 94, 63), (66, 67, 98), (99, 98, 67), (102, 103, 70), (71, 70, 103), (106, 74, 107), (75, 107, 74), (78, 110, 79), (111, 79, 110), (116, 117, 118), (119, 118, 117), (122, 123, 86), (87, 86, 123), (90, 91, 126), (127, 126, 91), (94, 95, 130), (131, 130, 95), (98, 99, 134), (135, 134, 99), (138, 139, 102), (103, 102, 139), (144, 145, 146), (147, 146, 145), (110, 150, 111), (151, 111, 150), (160, 161, 162), (161, 163, 162), (164, 165, 163), (162, 163, 165), (161, 160, 166), (166, 160, 164), (160, 167, 164), (165, 164, 167), (172, 173, 174), (175, 174, 173), (126, 127, 178), (179, 178, 127), (130, 131, 182), (183, 182, 131), (188, 189, 190), (191, 190, 189), (194, 195, 138), (139, 138, 195), (150, 198, 151), (199, 151, 198), (178, 179, 202), (203, 202, 179), (182, 183, 206), (207, 206, 183), (210, 211, 194), (195, 194, 211), (198, 214, 199), (215, 199, 214), (202, 203, 218), (219, 218, 203), (206, 207, 222), (223, 222, 207), (226, 227, 210), (211, 210, 227), (214, 230, 215), (231, 215, 230), (218, 219, 234), (235, 234, 219), (223, 238, 222), (239, 222, 238), (242, 243, 226), (227, 226, 243), (246, 247, 230), (231, 230, 247), (250, 251, 235), (234, 235, 251), (238, 254, 239), (255, 239, 254), (243, 242, 258), (259, 258, 242), (262, 263, 246), (247, 246, 263), (266, 267, 250), (251, 250, 267), (255, 254, 270), (271, 270, 254), (258, 259, 274), (275, 274, 259), (262, 278, 263), (279, 263, 278), (267, 266, 282), (283, 282, 266), (270, 271, 286), (287, 286, 271), (290, 291, 275), (274, 275, 291), (278, 294, 279), (295, 279, 294), (282, 283, 298), (299, 298, 283), (286, 287, 302), (303, 302, 287), (306, 307, 290), (291, 290, 307), (294, 310, 295), (311, 295, 310), (298, 299, 314), (315, 314, 299), (302, 303, 318), (319, 318, 303), (322, 323, 306), (307, 306, 323), (310, 326, 311), (327, 311, 326), (314, 315, 330), (331, 330, 315), (318, 319, 334), (335, 334, 319), (338, 339, 322), (323, 322, 339), (326, 342, 327), (343, 327, 342), (330, 331, 346), (347, 346, 331), (334, 335, 350), (351, 350, 335), (354, 355, 338), (339, 338, 355), (342, 358, 343), (359, 343, 358), (346, 347, 362), (363, 362, 347), (350, 351, 366), (367, 366, 351), (370, 371, 354), (355, 354, 371), (358, 374, 359), (375, 359, 374), (362, 363, 378), (379, 378, 363), (366, 367, 382), (383, 382, 367), (386, 387, 370), (371, 370, 387), (374, 390, 375), (391, 375, 390), (378, 379, 394), (395, 394, 379), (382, 383, 398), (399, 398, 383), (402, 403, 386), (387, 386, 403), (390, 406, 391), (407, 391, 406), (394, 395, 410), (411, 410, 395), (398, 399, 414), (415, 414, 399), (418, 419, 402), (403, 402, 419), (406, 422, 407), (423, 407, 422), (410, 411, 426), (427, 426, 411), (414, 415, 430), (431, 430, 415), (434, 435, 418), (419, 418, 435), (422, 438, 423), (439, 423, 438), (426, 427, 442), (443, 442, 427), (448, 449, 450), (451, 450, 449), (454, 455, 434), (435, 434, 455), (460, 461, 462), (463, 462, 461), (468, 469, 470), (471, 470, 469), (476, 477, 478), (479, 478, 477), (484, 485, 486), (487, 486, 485), (492, 493, 494), (495, 494, 493), (500, 501, 502), (503, 502, 501), (506, 507, 476), (477, 476, 507), (512, 513, 514), (515, 514, 513), (518, 519, 492), (493, 492, 519), (522, 500, 523), (502, 523, 500), (526, 527, 506), (507, 506, 527), (514, 515, 530), (531, 530, 515), (534, 535, 518), (519, 518, 535), (538, 522, 539), (523, 539, 522), (542, 543, 526), (527, 526, 543), (530, 531, 546), (547, 546, 531), (550, 551, 534), (535, 534, 551), (554, 538, 555), (539, 555, 538), (558, 559, 542), (543, 542, 559), (546, 547, 562), (563, 562, 547), (566, 567, 550), (551, 550, 567), (570, 554, 571), (555, 571, 554), (574, 575, 558), (559, 558, 575), (562, 563, 578), (579, 578, 563), (582, 583, 566), (567, 566, 583), (586, 587, 571), (570, 571, 587), (575, 574, 590), (591, 590, 574), (594, 578, 595), (579, 595, 578), (582, 598, 583), (599, 583, 598), (587, 586, 602), (603, 602, 586), (590, 591, 606), (607, 606, 591), (610, 611, 595), (594, 595, 611), (598, 614, 599), (615, 599, 614), (602, 603, 618), (619, 618, 603), (606, 607, 622), (623, 622, 607), (626, 627, 610), (611, 610, 627), (614, 630, 615), (631, 615, 630), (618, 619, 634), (635, 634, 619), (622, 623, 638), (639, 638, 623), (642, 643, 626), (627, 626, 643), (630, 646, 631), (647, 631, 646), (634, 635, 650), (651, 650, 635), (638, 639, 654), (655, 654, 639), (658, 659, 642), (643, 642, 659), (646, 662, 647), (663, 647, 662), (650, 651, 666), (667, 666, 651), (654, 655, 670), (671, 670, 655), (674, 675, 658), (659, 658, 675), (662, 678, 663), (679, 663, 678), (666, 667, 682), (683, 682, 667), (688, 689, 690), (691, 690, 689), (694, 695, 674), (675, 674, 695), (700, 701, 702), (703, 702, 701), (708, 709, 710), (711, 710, 709), (716, 717, 718), (719, 718, 717)])
me_id4.polygons.foreach_set('use_smooth', [1, 1, 1, 1, 1, 1, 1, 1, 1, 1, 1, 1, 1, 1, 1, 1, 1, 1, 1, 1, 1, 1, 1, 1, 1, 1, 1, 1, 1, 1, 1, 1, 1, 1, 1, 1, 1, 1, 1, 1, 1, 1, 1, 1, 1, 1, 1, 1, 0, 0, 1, 1, 1, 1, 1, 1, 1, 1, 1, 1, 0, 0, 1, 1, 0, 0, 0, 0, 0, 0, 0, 0, 0, 0, 1, 1, 1, 1, 0, 0, 1, 1, 1, 1, 1, 1, 1, 1, 1, 1, 1, 1, 1, 1, 1, 1, 1, 1, 1, 1, 1, 1, 1, 1, 1, 1, 1, 1, 1, 1, 1, 1, 1, 1, 1, 1, 1, 1, 1, 1, 1, 1, 1, 1, 1, 1, 1, 1, 1, 1, 1, 1, 1, 1, 1, 1, 1, 1, 1, 1, 1, 1, 1, 1, 1, 1, 1, 1, 1, 1, 1, 1, 1, 1, 1, 1, 1, 1, 1, 1, 1, 1, 1, 1, 1, 1, 1, 1, 1, 1, 1, 1, 1, 1, 1, 1, 1, 1, 1, 1, 1, 1, 1, 1, 1, 1, 1, 1, 1, 1, 1, 1, 1, 1, 1, 1, 1, 1, 1, 1, 1, 1, 1, 1, 1, 1, 0, 0, 1, 1, 0, 0, 0, 0, 1, 1, 0, 0, 1, 1, 1, 1, 1, 1, 1, 1, 1, 1, 1, 1, 1, 1, 1, 1, 1, 1, 1, 1, 1, 1, 1, 1, 1, 1, 1, 1, 1, 1, 1, 1, 1, 1, 1, 1, 1, 1, 1, 1, 1, 1, 1, 1, 1, 1, 1, 1, 1, 1, 1, 1, 1, 1, 1, 1, 1, 1, 1, 1, 1, 1, 1, 1, 1, 1, 1, 1, 1, 1, 1, 1, 1, 1, 1, 1, 1, 1, 1, 1, 1, 1, 1, 1, 1, 1, 1, 1, 1, 1, 1, 1, 0, 0, 1, 1, 0, 0, 0, 0, 0, 0, 1, 1, 1, 1, 1, 1, 1, 1, 1, 1, 1, 1, 1, 1, 1, 1, 1, 1, 1, 1, 1, 1, 1, 1, 1, 1, 1, 1, 1, 1, 1, 1, 1, 1, 1, 1, 1, 1, 1, 1, 1, 1, 1, 1, 1, 1, 1, 1, 0, 0, 1, 1, 1, 1, 1, 1, 1, 1, 1, 1, 0, 0, 1, 1, 0, 0, 0, 0, 0, 0, 0, 0, 0, 0, 1, 1, 1, 1, 0, 0, 1, 1, 1, 1, 1, 1, 1, 1, 1, 1, 1, 1, 1, 1, 1, 1, 1, 1, 1, 1, 1, 1, 1, 1, 1, 1, 1, 1, 1, 1, 1, 1, 1, 1, 1, 1, 1, 1, 1, 1, 1, 1, 1, 1, 1, 1, 1, 1, 1, 1, 1, 1, 1, 1, 1, 1, 1, 1, 1, 1, 1, 1, 1, 1, 1, 1, 1, 1, 1, 1, 1, 1, 1, 1, 1, 1, 1, 1, 1, 1, 1, 1, 1, 1, 1, 1, 1, 1, 1, 1, 1, 1, 1, 1, 1, 1, 1, 1, 1, 1, 1, 1, 1, 1, 1, 1, 1, 1, 1, 1, 1, 1, 1, 1, 1, 1, 1, 1, 1, 1, 1, 1, 1, 1, 1, 1, 0, 0, 1, 1, 0, 0, 0, 0, 1, 1, 0, 0, 1, 1, 1, 1, 1, 1, 1, 1, 1, 1, 1, 1, 1, 1, 1, 1, 1, 1, 1, 1, 1, 1, 1, 1, 1, 1, 1, 1, 1, 1, 1, 1, 1, 1, 1, 1, 1, 1, 1, 1, 1, 1, 1, 1, 1, 1, 1, 1, 1, 1, 1, 1, 1, 1, 1, 1, 1, 1, 1, 1, 1, 1, 1, 1, 1, 1, 1, 1, 1, 1, 1, 1, 1, 1, 1, 1, 1, 1, 1, 1, 1, 1, 1, 1, 1, 1, 1, 1, 1, 1, 1, 1, 0, 0, 1, 1, 0, 0, 0, 0, 0, 0])
_uv = me_id4.uv_layers.new(name='ID15')
_uv.uv.foreach_set('vector', [0.0, 0.0, 0.0, 0.0, 0.0, 0.0, 0.0, 0.0, 0.0, 0.0, 0.0, 0.0, 0.0, 0.0, 0.0, 0.0, 0.0, 0.0, 0.0, 0.0, 0.0, 0.0, 0.0, 0.0, 0.0, 0.0, 0.0, 0.0, 0.0, 0.0, 0.0, 0.0, 0.0, 0.0, 0.0, 0.0, 0.0, 0.0, 0.0, 0.0, 0.0, 0.0, 0.0, 0.0, 0.0, 0.0, 0.0, 0.0, 0.0, 0.0, 0.0, 0.0, 0.0, 0.0, 0.0, 0.0, 0.0, 0.0, 0.0, 0.0, 0.0, 0.0, 0.0, 0.0, 0.0, 0.0, 0.0, 0.0, 0.0, 0.0, 0.0, 0.0, 0.0, 0.0, 0.0, 0.0, 0.0, 0.0, 0.0, 0.0, 0.0, 0.0, 0.0, 0.0, 0.0, 0.0, 0.0, 0.0, 0.0, 0.0, 0.0, 0.0, 0.0, 0.0, 0.0, 0.0, 0.0, 0.0, 0.0, 0.0, 0.0, 0.0, 0.0, 0.0, 0.0, 0.0, 0.0, 0.0, 0.0, 0.0, 0.0, 0.0, 0.0, 0.0, 0.0, 0.0, 0.0, 0.0, 0.0, 0.0, 0.0, 0.0, 0.0, 0.0, 0.0, 0.0, 0.0, 0.0, 0.0, 0.0, 0.0, 0.0, 0.0, 0.0, 0.0, 0.0, 0.0, 0.0, 0.0, 0.0, 0.0, 0.0, 0.0, 0.0, 0.0, 0.0, 0.0, 0.0, 0.0, 0.0, 0.0, 0.0, 0.0, 0.0, 0.0, 0.0, 0.0, 0.0, 0.0, 0.0, 0.0, 0.0, 0.0, 0.0, 0.0, 0.0, 0.0, 0.0, 0.0, 0.0, 0.0, 0.0, 0.0, 0.0, 0.0, 0.0, 0.0, 0.0, 0.0, 0.0, 0.0, 0.0, 0.0, 0.0, 0.0, 0.0, 0.0, 0.0, 0.0, 0.0, 0.0, 0.0, 0.0, 0.0, 0.0, 0.0, 0.0, 0.0, 0.0, 0.0, 0.0, 0.0, 0.0, 0.0, 0.0, 0.0, 0.0, 0.0, 0.0, 0.0, 0.0, 0.0, 0.0, 0.0, 0.0, 0.0, 0.0, 0.0, 0.0, 0.0, 0.0, 0.0, 0.0, 0.0, 0.0, 0.0, 0.0, 0.0, 0.0, 0.0, 0.0, 0.0, 0.0, 0.0, 0.0, 0.0, 0.0, 0.0, 0.0, 0.0, 0.0, 0.0, 0.0, 0.0, 0.0, 0.0, 0.0, 0.0, 0.0, 0.0, 0.0, 0.0, 0.0, 0.0, 0.0, 0.0, 0.0, 0.0, 0.0, 0.0, 0.0, 0.0, 0.0, 0.0, 0.0, 0.0, 0.0, 0.0, 0.0, 0.0, 0.0, 0.0, 0.0, 0.0, 0.0, 0.0, 0.0, 0.0, 0.0, 0.0, 0.0, 0.0, 0.0, 0.0, 0.0, 0.0, 0.0, 0.0, 0.0, 0.0, 0.0, 0.0, 0.0, 0.0, 0.0, 0.0, 0.0, 0.0, 0.0, 0.0, 0.0, 0.0, 0.0, 0.0, 0.0, 0.0, 0.0, 0.0, 0.0, 0.0, 0.0, 0.0, 0.0, 0.0, 0.0, 0.0, 0.0, 0.0, 0.0, 0.0, 0.0, 0.0, 0.0, 0.0, 0.0, 0.0, 0.0, 0.0, 0.0, 0.0, 0.0, 0.0, 0.0, 0.0, 0.0, 0.0, 0.0, 0.0, 0.0, 0.0, 0.0, 0.0, 0.0, 0.0, 0.0, 0.0, 0.0, 0.0, 0.0, 0.0, 0.0, 0.0, 0.0, 0.0, 0.0, 0.0, 0.0, 0.0, 0.0, 0.0, 0.0, 0.0, 0.0, 0.0, 0.0, 0.0, 0.0, 0.0, 0.0, 0.0, 0.0, 0.0, 0.0, 0.0, 0.0, 0.0, 0.0, 0.0, 0.0, 0.0, 0.0, 0.0, 0.0, 0.0, 0.0, 0.0, 0.0, 0.0, 0.0, 0.0, 0.0, 0.0, 0.0, 0.0, 0.0, 0.0, 0.0, 0.0, 0.0, 0.0, 0.0, 0.0, 0.0, 0.0, 0.0, 0.0, 0.0, 0.0, 0.0, 0.0, 0.0, 0.0, 0.0, 0.0, 0.0, 0.0, 0.0, 0.0, 0.0, 0.0, 0.0, 0.0, 0.0, 0.0, 0.0, 0.0, 0.0, 0.0, 0.0, 0.0, 0.0, 0.0, 0.0, 0.0, 0.0, 0.0, 0.0, 0.0, 0.0, 0.0, 0.0, 0.0, 0.0, 0.0, 0.0, 0.0, 0.0, 0.0, 0.0, 0.0, 0.0, 0.0, 0.0, 0.0, 0.0, 0.0, 0.0, 0.0, 0.0, 0.0, 0.0, 0.0, 0.0, 0.0, 0.0, 0.0, 0.0, 0.0, 0.0, 0.0, 0.0, 0.0, 0.0, 0.0, 0.0, 0.0, 0.0, 0.0, 0.0, 0.0, 0.0, 0.0, 0.0, 0.0, 0.0, 0.0, 0.0, 0.0, 0.0, 0.0, 0.0, 0.0, 0.0, 0.0, 0.0, 0.0, 0.0, 0.0, 0.0, 0.0, 0.0, 0.0, 0.0, 0.0, 0.0, 0.0, 0.0, 0.0, 0.0, 0.0, 0.0, 0.0, 0.0, 0.0, 0.0, 0.0, 0.0, 0.0, 0.0, 0.0, 0.0, 0.0, 0.0, 0.0, 0.0, 0.0, 0.0, 0.0, 0.0, 0.0, 0.0, 0.0, 0.0, 0.0, 0.0, 0.0, 0.0, 0.0, 0.0, 0.0, 0.0, 0.0, 0.0, 0.0, 0.0, 0.0, 0.0, 0.0, 0.0, 0.0, 0.0, 0.0, 0.0, 0.0, 0.0, 0.0, 0.0, 0.0, 0.0, 0.0, 0.0, 0.0, 0.0, 0.0, 0.0, 0.0, 0.0, 0.0, 0.0, 0.0, 0.0, 0.0, 0.0, 0.0, 0.0, 0.0, 0.0, 0.0, 0.0, 0.0, 0.0, 0.0, 0.0, 0.0, 0.0, 0.0, 0.0, 0.0, 0.0, 0.0, 0.0, 0.0, 0.0, 0.0, 0.0, 0.0, 0.0, 0.0, 0.0, 0.0, 0.0, 0.0, 0.0, 0.0, 0.0, 0.0, 0.0, 0.0, 0.0, 0.0, 0.0, 0.0, 0.0, 0.0, 0.0, 0.0, 0.0, 0.0, 0.0, 0.0, 0.0, 0.0, 0.0, 0.0, 0.0, 0.0, 0.0, 0.0, 0.0, 0.0, 0.0, 0.0, 0.0, 0.0, 0.0, 0.0, 0.0, 0.0, 0.0, 0.0, 0.0, 0.0, 0.0, 0.0, 0.0, 0.0, 0.0, 0.0, 0.0, 0.0, 0.0, 0.0, 0.0, 0.0, 0.0, 0.0, 0.0, 0.0, 0.0, 0.0, 0.0, 0.0, 0.0, 0.0, 0.0, 0.0, 0.0, 0.0, 0.0, 0.0, 0.0, 0.0, 0.0, 0.0, 0.0, 0.0, 0.0, 0.0, 0.0, 0.0, 0.0, 0.0, 0.0, 0.0, 0.0, 0.0, 0.0, 0.0, 0.0, 0.0, 0.0, 0.0, 0.0, 0.0, 0.0, 0.0, 0.0, 0.0, 0.0, 0.0, 0.0, 0.0, 0.0, 0.0, 0.0, 0.0, 0.0, 0.0, 0.0, 0.0, 0.0, 0.0, 0.0, 0.0, 0.0, 0.0, 0.0, 0.0, 0.0, 0.0, 0.0, 0.0, 0.0, 0.0, 0.0, 0.0, 0.0, 0.0, 0.0, 0.0, 0.0, 0.0, 0.0, 0.0, 0.0, 0.0, 0.0, 0.0, 0.0, 0.0, 0.0, 0.0, 0.0, 0.0, 0.0, 0.0, 0.0, 0.0, 0.0, 0.0, 0.0, 0.0, 0.0, 0.0, 0.0, 0.0, 0.0, 0.0, 0.0, 0.0, 0.0, 0.0, 0.0, 0.0, 0.0, 0.0, 0.0, 0.0, 0.0, 0.0, 0.0, 0.0, 0.0, 0.0, 0.0, 0.0, 0.0, 0.0, 0.0, 0.0, 0.0, 0.0, 0.0, 0.0, 0.0, 0.0, 0.0, 0.0, 0.0, 0.0, 0.0, 0.0, 0.0, 0.0, 0.0, 0.0, 0.0, 0.0, 0.0, 0.0, 0.0, 0.0, 0.0, 0.0, 0.0, 0.0, 0.0, 0.0, 0.0, 0.0, 0.0, 0.0, 0.0, 0.0, 0.0, 0.0, 0.0, 0.0, 0.0, 0.0, 0.0, 0.0, 0.0, 0.0, 0.0, 0.0, 0.0, 0.0, 0.0, 0.0, 0.0, 0.0, 0.0, 0.0, 0.0, 0.0, 0.0, 0.0, 0.0, 0.0, 0.0, 0.0, 0.0, 0.0, 0.0, 0.0, 0.0, 0.0, 0.0, 0.0, 0.0, 0.0, 0.0, 0.0, 0.0, 0.0, 0.0, 0.0, 0.0, 0.0, 0.0, 0.0, 0.0, 0.0, 0.0, 0.0, 0.0, 0.0, 0.0, 0.0, 0.0, 0.0, 0.0, 0.0, 0.0, 0.0, 0.0, 0.0, 0.0, 0.0, 0.0, 0.0, 0.0, 0.0, 0.0, 0.0, 0.0, 0.0, 0.0, 0.0, 0.0, 0.0, 0.0, 0.0, 0.0, 0.0, 0.0, 0.0, 0.0, 0.0, 0.0, 0.0, 0.0, 0.0, 0.0, 0.0, 0.0, 0.0, 0.0, 0.0, 0.0, 0.0, 0.0, 0.0, 0.0, 0.0, 0.0, 0.0, 0.0, 0.0, 0.0, 0.0, 0.0, 0.0, 0.0, 0.0, 0.0, 0.0, 0.0, 0.0, 0.0, 0.0, 0.0, 0.0, 0.0, 0.0, 0.0, 0.0, 0.0, 0.0, 0.0, 0.0, 0.0, 0.0, 0.0, 0.0, 0.0, 0.0, 0.0, 0.0, 0.0, 0.0, 0.0, 0.0, 0.0, 0.0, 0.0, 0.0, 0.0, 0.0, 0.0, 0.0, 0.0, 0.0, 0.0, 0.0, 0.0, 0.0, 0.0, 0.0, 0.0, 0.0, 0.0, 0.0, 0.0, 0.0, 0.0, 0.0, 0.0, 0.0, 0.0, 0.0, 0.0, 0.0, 0.0, 0.0, 0.0, 0.0, 0.0, 0.0, 0.0, 0.0, 0.0, 0.0, 0.0, 0.0, 0.0, 0.0, 0.0, 0.0, 0.0, 0.0, 0.0, 0.0, 0.0, 0.0, 0.0, 0.0, 0.0, 0.0, 0.0, 0.0, 0.0, 0.0, 0.0, 0.0, 0.0, 0.0, 0.0, 0.0, 0.0, 0.0, 0.0, 0.0, 0.0, 0.0, 0.0, 0.0, 0.0, 0.0, 0.0, 0.0, 0.0, 0.0, 0.0, 0.0, 0.0, 0.0, 0.0, 0.0, 0.0, 0.0, 0.0, 0.0, 0.0, 0.0, 0.0, 0.0, 0.0, 0.0, 0.0, 0.0, 0.0, 0.0, 0.0, 0.0, 0.0, 0.0, 0.0, 0.0, 0.0, 0.0, 0.0, 0.0, 0.0, 0.0, 0.0, 0.0, 0.0, 0.0, 0.0, 0.0, 0.0, 0.0, 0.0, 0.0, 0.0, 0.0, 0.0, 0.0, 0.0, 0.0, 0.0, 0.0, 0.0, 0.0, 0.0, 0.0, 0.0, 0.0, 0.0, 0.0, 0.0, 0.0, 0.0, 0.0, 0.0, 0.0, 0.0, 0.0, 0.0, 0.0, 0.0, 0.0, 0.0, 0.0, 0.0, 0.0, 0.0, 0.0, 0.0, 0.0, 0.0, 0.0, 0.0, 0.0, 0.0, 0.0, 0.0, 0.0, 0.0, 0.0, 0.0, 0.0, 0.0, 0.0, 0.0, 0.0, 0.0, 0.0, 0.0, 0.0, 0.0, 0.0, 0.0, 0.0, 0.0, 0.0, 0.0, 0.0, 0.0, 0.0, 0.0, 0.0, 0.0, 0.0, 0.0, 0.0, 0.0, 0.0, 0.0, 0.0, 0.0, 0.0, 0.0, 0.0, 0.0, 0.0, 0.0, 0.0, 0.0, 0.0, 0.0, 0.0, 0.0, 0.0, 0.0, 0.0, 0.0, 0.0, 0.0, 0.0, 0.0, 0.0, 0.0, 0.0, 0.0, 0.0, 0.0, 0.0, 0.0, 0.0, 0.0, 0.0, 0.0, 0.0, 0.0, 0.0, 0.0, 0.0, 0.0, 0.0, 0.0, 0.0, 0.0, 0.0, 0.0, 0.0, 0.0, 0.0, 0.0, 0.0, 0.0, 0.0, 0.0, 0.0, 0.0, 0.0, 0.0, 0.0, 0.0, 0.0, 0.0, 0.0, 0.0, 0.0, 0.0, 0.0, 0.0, 0.0, 0.0, 0.0, 0.0, 0.0, 0.0, 0.0, 0.0, 0.0, 0.0, 0.0, 0.0, 0.0, 0.0, 0.0, 0.0, 0.0, 0.0, 0.0, 0.0, 0.0, 0.0, 0.0, 0.0, 0.0, 0.0, 0.0, 0.0, 0.0, 0.0, 0.0, 0.0, 0.0, 0.0, 0.0, 0.0, 0.0, 0.0, 0.0, 0.0, 0.0, 0.0, 0.0, 0.0, 0.0, 0.0, 0.0, 0.0, 0.0, 0.0, 0.0, 0.0, 0.0, 0.0, 0.0, 0.0, 0.0, 0.0, 0.0, 0.0, 0.0, 0.0, 0.0, 0.0, 0.0, 0.0, 0.0, 0.0, 0.0, 0.0, 0.0, 0.0, 0.0, 0.0, 0.0, 0.0, 0.0, 0.0, 0.0, 0.0, 0.0, 0.0, 0.0, 0.0, 0.0, 0.0, 0.0, 0.0, 0.0, 0.0, 0.0, 0.0, 0.0, 0.0, 0.0, 0.0, 0.0, 0.0, 0.0, 0.0, 0.0, 0.0, 0.0, 0.0, 0.0, 0.0, 0.0, 0.0, 0.0, 0.0, 0.0, 0.0, 0.0, 0.0, 0.0, 0.0, 0.0, 0.0, 0.0, 0.0, 0.0, 0.0, 0.0, 0.0, 0.0, 0.0, 0.0, 0.0, 0.0, 0.0, 0.0, 0.0, 0.0, 0.0, 0.0, 0.0, 0.0, 0.0, 0.0, 0.0, 0.0, 0.0, 0.0, 0.0, 0.0, 0.0, 0.0, 0.0, 0.0, 0.0, 0.0, 0.0, 0.0, 0.0, 0.0, 0.0, 0.0, 0.0, 0.0, 0.0, 0.0, 0.0, 0.0, 0.0, 0.0, 0.0, 0.0, 0.0, 0.0, 0.0, 0.0, 0.0, 0.0, 0.0, 0.0, 0.0, 0.0, 0.0, 0.0, 0.0, 0.0, 0.0, 0.0, 0.0, 0.0, 0.0, 0.0, 0.0, 0.0, 0.0, 0.0, 0.0, 0.0, 0.0, 0.0, 0.0, 0.0, 0.0, 0.0, 0.0, 0.0, 0.0, 0.0, 0.0, 0.0, 0.0, 0.0, 0.0, 0.0, 0.0, 0.0, 0.0, 0.0, 0.0, 0.0, 0.0, 0.0, 0.0, 0.0, 0.0, 0.0, 0.0, 0.0, 0.0, 0.0, 0.0, 0.0, 0.0, 0.0, 0.0, 0.0, 0.0, 0.0, 0.0, 0.0, 0.0, 0.0, 0.0, 0.0, 0.0, 0.0, 0.0, 0.0, 0.0, 0.0, 0.0, 0.0, 0.0, 0.0, 0.0, 0.0, 0.0, 0.0, 0.0, 0.0, 0.0, 0.0, 0.0, 0.0, 0.0, 0.0, 0.0, 0.0, 0.0, 0.0, 0.0, 0.0, 0.0, 0.0, 0.0, 0.0, 0.0, 0.0, 0.0, 0.0, 0.0, 0.0, 0.0, 0.0, 0.0, 0.0, 0.0, 0.0, 0.0, 0.0, 0.0, 0.0, 0.0, 0.0, 0.0, 0.0, 0.0, 0.0, 0.0, 0.0, 0.0, 0.0, 0.0, 0.0, 0.0, 0.0, 0.0, 0.0, 0.0, 0.0, 0.0, 0.0, 0.0, 0.0, 0.0, 0.0, 0.0, 0.0, 0.0, 0.0, 0.0, 0.0, 0.0, 0.0, 0.0, 0.0, 0.0, 0.0, 0.0, 0.0, 0.0, 0.0, 0.0, 0.0, 0.0, 0.0, 0.0, 0.0, 0.0, 0.0, 0.0, 0.0, 0.0, 0.0, 0.0, 0.0, 0.0, 0.0, 0.0, 0.0, 0.0, 0.0, 0.0, 0.0, 0.0, 0.0, 0.0, 0.0, 0.0, 0.0, 0.0, 0.0, 0.0, 0.0, 0.0, 0.0, 0.0, 0.0, 0.0, 0.0, 0.0, 0.0, 0.0, 0.0, 0.0, 0.0, 0.0, 0.0, 0.0, 0.0, 0.0, 0.0, 0.0, 0.0, 0.0, 0.0, 0.0, 0.0, 0.0, 0.0, 0.0, 0.0, 0.0, 0.0, 0.0, 0.0, 0.0, 0.0, 0.0, 0.0, 0.0, 0.0, 0.0, 0.0, 0.0, 0.0, 0.0, 0.0, 0.0, 0.0, 0.0, 0.0, 0.0, 0.0, 0.0, 0.0, 0.0, 0.0, 0.0, 0.0, 0.0, 0.0, 0.0, 0.0, 0.0, 0.0, 0.0, 0.0, 0.0, 0.0, 0.0, 0.0, 0.0, 0.0, 0.0, 0.0, 0.0, 0.0, 0.0, 0.0, 0.0, 0.0, 0.0, 0.0, 0.0, 0.0, 0.0, 0.0, 0.0, 0.0, 0.0, 0.0, 0.0, 0.0, 0.0, 0.0, 0.0, 0.0, 0.0, 0.0, 0.0, 0.0, 0.0, 0.0, 0.0, 0.0, 0.0, 0.0, 0.0, 0.0, 0.0, 0.0, 0.0, 0.0, 0.0, 0.0, 0.0, 0.0, 0.0, 0.0, 0.0, 0.0, 0.0, 0.0, 0.0, 0.0, 0.0, 0.0, 0.0, 0.0, 0.0, 0.0, 0.0, 0.0, 0.0, 0.0, 0.0, 0.0, 0.0, 0.0, 0.0, 0.0, 0.0, 0.0, 0.0, 0.0, 0.0, 0.0, 0.0, 0.0, 0.0, 0.0, 0.0, 0.0, 0.0, 0.0, 0.0, 0.0, 0.0, 0.0, 0.0, 0.0, 0.0, 0.0, 0.0, 0.0, 0.0, 0.0, 0.0, 0.0, 0.0, 0.0, 0.0, 0.0, 0.0, 0.0, 0.0, 0.0, 0.0, 0.0, 0.0, 0.0, 0.0, 0.0, 0.0, 0.0, 0.0, 0.0, 0.0, 0.0, 0.0, 0.0, 0.0, 0.0, 0.0, 0.0, 0.0, 0.0, 0.0, 0.0, 0.0, 0.0, 0.0, 0.0, 0.0, 0.0, 0.0, 0.0, 0.0, 0.0, 0.0, 0.0, 0.0, 0.0, 0.0, 0.0, 0.0, 0.0, 0.0, 0.0, 0.0, 0.0, 0.0, 0.0, 0.0, 0.0, 0.0, 0.0, 0.0, 0.0, 0.0, 0.0, 0.0, 0.0, 0.0, 0.0, 0.0, 0.0, 0.0, 0.0, 0.0, 0.0, 0.0, 0.0, 0.0, 0.0, 0.0, 0.0, 0.0, 0.0, 0.0, 0.0, 0.0, 0.0, 0.0, 0.0, 0.0, 0.0, 0.0, 0.0, 0.0, 0.0, 0.0, 0.0, 0.0, 0.0, 0.0, 0.0, 0.0, 0.0, 0.0, 0.0, 0.0, 0.0, 0.0, 0.0, 0.0, 0.0, 0.0, 0.0, 0.0, 0.0, 0.0, 0.0, 0.0, 0.0, 0.0, 0.0, 0.0, 0.0, 0.0, 0.0, 0.0, 0.0, 0.0, 0.0, 0.0, 0.0, 0.0, 0.0, 0.0, 0.0, 0.0, 0.0, 0.0, 0.0, 0.0, 0.0, 0.0, 0.0, 0.0, 0.0, 0.0, 0.0, 0.0, 0.0, 0.0, 0.0, 0.0, 0.0, 0.0, 0.0, 0.0, 0.0, 0.0, 0.0, 0.0, 0.0, 0.0, 0.0, 0.0, 0.0, 0.0, 0.0, 0.0, 0.0, 0.0, 0.0, 0.0, 0.0, 0.0, 0.0, 0.0, 0.0, 0.0, 0.0, 0.1265, -0.9543, 0.09606, -0.9543, 0.1268, -0.9536, 0.0958, -0.9536, 0.1268, -0.9536, 0.09606, -0.9543, -0.4209, -0.2374, -0.4212, -0.2367, -0.3855, -0.2374, -0.3853, -0.2367, -0.3855, -0.2374, -0.4212, -0.2367, 0.1262, -0.9592, 0.09633, -0.9592, 0.1265, -0.9585, 0.09606, -0.9585, 0.1265, -0.9585, 0.09633, -0.9592, 0.4209, 0.3138, 0.3855, 0.3138, 0.4212, 0.3145, 0.3853, 0.3145, 0.4212, 0.3145, 0.3855, 0.3138, 0.1268, -0.9474, 0.0958, -0.9474, 0.127, -0.9468, 0.09555, -0.9468, 0.127, -0.9468, 0.0958, -0.9474, -0.1268, 1.044, -0.0958, 1.044, -0.1265, 1.043, -0.09606, 1.043, -0.1265, 1.043, -0.0958, 1.044, -0.4206, -0.2392, -0.4209, -0.2385, -0.3858, -0.2392, -0.3855, -0.2385, -0.3858, -0.2392, -0.4209, -0.2385, -0.4212, -0.235, -0.4214, -0.2344, -0.3853, -0.235, -0.385, -0.2344, -0.3853, -0.235, -0.4214, -0.2344, 0.1259, -0.9627, 0.09662, -0.9627, 0.1262, -0.962, 0.09633, -0.962, 0.1262, -0.962, 0.09662, -0.9627, 0.4206, 0.3143, 0.3858, 0.3143, 0.4209, 0.315, 0.3855, 0.315, 0.4209, 0.315, 0.3858, 0.3143, 0.4212, 0.3127, 0.3853, 0.3127, 0.4214, 0.3133, 0.385, 0.3133, 0.4214, 0.3133, 0.3853, 0.3127, 0.127, -0.9377, 0.09555, -0.9377, 0.1272, -0.9371, 0.09533, -0.9371, 0.1272, -0.9371, 0.09555, -0.9377, -0.1265, 1.047, -0.09606, 1.047, -0.1262, 1.047, -0.09633, 1.047, -0.1262, 1.047, -0.09606, 1.047, -0.127, 1.038, -0.09555, 1.038, -0.1268, 1.037, -0.0958, 1.037, -0.1268, 1.037, -0.09555, 1.038, -0.4203, -0.2407, -0.4206, -0.24, -0.3861, -0.2407, -0.3858, -0.24, -0.3861, -0.2407, -0.4206, -0.24, -0.4214, -0.232, -0.4216, -0.2315, -0.385, -0.232, -0.3848, -0.2315, -0.385, -0.232, -0.4216, -0.2315, 0.1256, -0.9651, 0.09691, -0.9651, 0.1259, -0.9644, 0.09662, -0.9644, 0.1259, -0.9644, 0.09691, -0.9651, 0.4203, 0.3144, 0.3861, 0.3144, 0.4206, 0.3151, 0.3858, 0.3151, 0.4206, 0.3151, 0.3861, 0.3144, 0.4214, 0.3105, 0.385, 0.3105, 0.4216, 0.3111, 0.3848, 0.3111, 0.4216, 0.3111, 0.385, 0.3105, 0.1272, -0.9234, 0.09533, -0.9234, 0.1274, -0.9229, 0.09514, -0.9229, 0.1274, -0.9229, 0.09533, -0.9234, -0.1262, 1.049, -0.09633, 1.049, -0.1259, 1.049, -0.09662, 1.049, -0.1259, 1.049, -0.09633, 1.049, -0.1272, 1.029, -0.09533, 1.029, -0.127, 1.028, -0.09555, 1.028, -0.127, 1.028, -0.09533, 1.029, -0.42, -0.242, -0.4203, -0.2412, -0.3864, -0.242, -0.3861, -0.2412, -0.3864, -0.242, -0.4203, -0.2412, -0.4216, -0.2279, -0.4218, -0.2274, -0.3848, -0.2279, -0.3846, -0.2274, -0.3848, -0.2279, -0.4218, -0.2274, 0.09691, 0.002871, 0.09691, 0.003776, 0.1256, 0.002871, 0.1256, 0.003776, 0.1256, 0.002871, 0.09691, 0.003776, 0.42, 0.314, 0.3864, 0.314, 0.4203, 0.3148, 0.3861, 0.3148, 0.4203, 0.3148, 0.3864, 0.314, 0.4216, 0.3069, 0.3848, 0.3069, 0.4218, 0.3074, 0.3846, 0.3074, 0.4218, 0.3074, 0.3848, 0.3069, 0.1274, -0.9013, 0.09514, -0.9013, 0.1276, -0.9009, 0.09497, -0.9009, 0.1276, -0.9009, 0.09514, -0.9013, -0.1259, 1.05, -0.09662, 1.05, -0.1256, 1.049, -0.09691, 1.049, -0.1256, 1.049, -0.09662, 1.05, -0.1274, 1.015, -0.09514, 1.015, -0.1272, 1.014, -0.09533, 1.014, -0.1272, 1.014, -0.09514, 1.015, -0.42, 0.003776, -0.3864, 0.003776, -0.42, 0.002871, -0.3864, 0.002871, -0.42, 0.002871, -0.3864, 0.003776, -0.4218, -0.2218, -0.422, -0.2214, -0.3846, -0.2218, -0.3844, -0.2214, -0.3846, -0.2218, -0.422, -0.2214, -0.42, -0.2423, -0.4193, -0.3123, -0.42, -0.3141, -0.4193, -0.3123, -0.3871, -0.3123, -0.42, -0.3141, -0.3871, -0.2441, -0.3864, -0.3141, -0.3871, -0.3123, -0.42, -0.3141, -0.3871, -0.3123, -0.3864, -0.3141, -0.4193, -0.3123, -0.42, -0.2423, -0.4193, -0.2441, -0.4193, -0.2441, -0.42, -0.2423, -0.3871, -0.2441, -0.42, -0.2423, -0.3864, -0.2423, -0.3871, -0.2441, -0.3864, -0.3141, -0.3871, -0.2441, -0.3864, -0.2423, 0.3864, 0.003776, 0.42, 0.003776, 0.3864, 0.002871, 0.42, 0.002871, 0.3864, 0.002871, 0.42, 0.003776, 0.4218, 0.3006, 0.3846, 0.3006, 0.422, 0.3011, 0.3844, 0.3011, 0.422, 0.3011, 0.3846, 0.3006, 0.1276, -0.8651, 0.09497, -0.8651, 0.1277, -0.8647, 0.09483, -0.8647, 0.1277, -0.8647, 0.09497, -0.8651, -0.09691, 0.003776, -0.09691, 0.002871, -0.1256, 0.003776, -0.1256, 0.002871, -0.1256, 0.003776, -0.09691, 0.002871, -0.1276, 0.9921, -0.09497, 0.9921, -0.1274, 0.9916, -0.09514, 0.9916, -0.1274, 0.9916, -0.09497, 0.9921, -0.422, -0.2122, -0.4221, -0.2118, -0.3844, -0.2122, -0.3843, -0.2118, -0.3844, -0.2122, -0.4221, -0.2118, 0.422, 0.2897, 0.3844, 0.2897, 0.4221, 0.2901, 0.3843, 0.2901, 0.4221, 0.2901, 0.3844, 0.2897, 0.1277, -0.8011, 0.09483, -0.8011, 0.1278, -0.8008, 0.09473, -0.8008, 0.1278, -0.8008, 0.09483, -0.8011, -0.1277, 0.954, -0.09483, 0.954, -0.1276, 0.9536, -0.09497, 0.9536, -0.1276, 0.9536, -0.09483, 0.954, -0.4221, -0.1957, -0.4222, -0.1954, -0.3843, -0.1957, -0.3842, -0.1954, -0.3843, -0.1957, -0.4222, -0.1954, 0.4221, 0.2697, 0.3843, 0.2697, 0.4222, 0.27, 0.3842, 0.27, 0.4222, 0.27, 0.3843, 0.2697, 0.1278, -0.6794, 0.09473, -0.6794, 0.1279, -0.6791, 0.09465, -0.6791, 0.1279, -0.6791, 0.09473, -0.6794, -0.1278, 0.8856, -0.09473, 0.8856, -0.1277, 0.8853, -0.09483, 0.8853, -0.1277, 0.8853, -0.09473, 0.8856, -0.4222, -0.1649, -0.4223, -0.1647, -0.3842, -0.1649, -0.3841, -0.1647, -0.3842, -0.1649, -0.4223, -0.1647, 0.4222, 0.2306, 0.3842, 0.2306, 0.4223, 0.2309, 0.3841, 0.2309, 0.4223, 0.2309, 0.3842, 0.2306, 0.09465, -0.4418, 0.09462, -0.4416, 0.1279, -0.4418, 0.1279, -0.4416, 0.1279, -0.4418, 0.09462, -0.4416, -0.1279, 0.7541, -0.09465, 0.7541, -0.1278, 0.7538, -0.09473, 0.7538, -0.1278, 0.7538, -0.09465, 0.7541, -0.4223, -0.1053, -0.3841, -0.1053, -0.4223, -0.1055, -0.3841, -0.1055, -0.4223, -0.1055, -0.3841, -0.1053, 0.3841, 0.1533, 0.4223, 0.1533, 0.3841, 0.1531, 0.4223, 0.1531, 0.3841, 0.1531, 0.4223, 0.1533, 0.09462, -0.4405, 0.09458, -0.4404, 0.1279, -0.4405, 0.128, -0.4404, 0.1279, -0.4405, 0.09458, -0.4404, -0.09465, 0.4951, -0.1279, 0.4951, -0.09462, 0.4953, -0.1279, 0.4953, -0.09462, 0.4953, -0.1279, 0.4951, -0.4224, -0.1048, -0.3841, -0.1048, -0.4223, -0.105, -0.3841, -0.105, -0.4223, -0.105, -0.3841, -0.1048, 0.3841, 0.1531, 0.4224, 0.1531, 0.3841, 0.1529, 0.4223, 0.1529, 0.3841, 0.1529, 0.4224, 0.1531, 0.128, -0.6771, 0.09458, -0.6771, 0.128, -0.6768, 0.09451, -0.6768, 0.128, -0.6768, 0.09458, -0.6771, -0.09462, 0.4942, -0.1279, 0.4942, -0.09458, 0.4944, -0.128, 0.4944, -0.09458, 0.4944, -0.1279, 0.4942, -0.4224, -0.1639, -0.4224, -0.1636, -0.3841, -0.1639, -0.384, -0.1636, -0.3841, -0.1639, -0.4224, -0.1636, 0.4224, 0.2307, 0.3841, 0.2307, 0.4224, 0.2309, 0.384, 0.2309, 0.4224, 0.2309, 0.3841, 0.2307, 0.128, -0.7985, 0.09451, -0.7985, 0.1281, -0.7982, 0.09442, -0.7982, 0.1281, -0.7982, 0.09451, -0.7985, -0.128, 0.7529, -0.09451, 0.7529, -0.128, 0.7526, -0.09458, 0.7526, -0.128, 0.7526, -0.09451, 0.7529, -0.4224, -0.1942, -0.4225, -0.1939, -0.384, -0.1942, -0.3839, -0.1939, -0.384, -0.1942, -0.4225, -0.1939, 0.4224, 0.2704, 0.384, 0.2704, 0.4225, 0.2706, 0.3839, 0.2706, 0.4225, 0.2706, 0.384, 0.2704, 0.1281, -0.8622, 0.09442, -0.8622, 0.1283, -0.8619, 0.09429, -0.8619, 0.1283, -0.8619, 0.09442, -0.8622, -0.1281, 0.8852, -0.09442, 0.8852, -0.128, 0.8849, -0.09451, 0.8849, -0.128, 0.8849, -0.09442, 0.8852, -0.4225, -0.2102, -0.4227, -0.2098, -0.3839, -0.2102, -0.3838, -0.2098, -0.3839, -0.2102, -0.4227, -0.2098, 0.4225, 0.2911, 0.3839, 0.2911, 0.4227, 0.2915, 0.3838, 0.2915, 0.4227, 0.2915, 0.3839, 0.2911, 0.1283, -0.898, 0.09429, -0.898, 0.1284, -0.8976, 0.09414, -0.8976, 0.1284, -0.8976, 0.09429, -0.898, -0.1283, 0.9546, -0.09429, 0.9546, -0.1281, 0.9542, -0.09442, 0.9542, -0.1281, 0.9542, -0.09429, 0.9546, -0.4227, -0.2191, -0.4228, -0.2187, -0.3838, -0.2191, -0.3836, -0.2187, -0.3838, -0.2191, -0.4228, -0.2187, 0.4227, 0.3028, 0.3838, 0.3028, 0.4228, 0.3032, 0.3836, 0.3032, 0.4228, 0.3032, 0.3838, 0.3028, 0.1284, -0.9194, 0.09414, -0.9194, 0.1286, -0.9189, 0.09397, -0.9189, 0.1286, -0.9189, 0.09414, -0.9194, -0.1284, 0.9937, -0.09414, 0.9937, -0.1283, 0.9933, -0.09429, 0.9933, -0.1283, 0.9933, -0.09414, 0.9937, -0.4228, -0.2244, -0.423, -0.2239, -0.3836, -0.2244, -0.3834, -0.2239, -0.3836, -0.2244, -0.423, -0.2239, 0.4228, 0.31, 0.3836, 0.31, 0.423, 0.3105, 0.3834, 0.3105, 0.423, 0.3105, 0.3836, 0.31, 0.1286, -0.9329, 0.09397, -0.9329, 0.1288, -0.9324, 0.09377, -0.9324, 0.1288, -0.9324, 0.09397, -0.9329, -0.1286, 1.017, -0.09397, 1.017, -0.1284, 1.017, -0.09414, 1.017, -0.1284, 1.017, -0.09397, 1.017, -0.423, -0.2276, -0.4232, -0.2271, -0.3834, -0.2276, -0.3832, -0.2271, -0.3834, -0.2276, -0.4232, -0.2271, 0.423, 0.3147, 0.3834, 0.3147, 0.4232, 0.3152, 0.3832, 0.3152, 0.4232, 0.3152, 0.3834, 0.3147, 0.1288, -0.9417, 0.09377, -0.9417, 0.129, -0.9411, 0.09355, -0.9411, 0.129, -0.9411, 0.09377, -0.9417, -0.1288, 1.033, -0.09377, 1.033, -0.1286, 1.032, -0.09397, 1.032, -0.1286, 1.032, -0.09377, 1.033, -0.4232, -0.2296, -0.4234, -0.229, -0.3832, -0.2296, -0.383, -0.229, -0.3832, -0.2296, -0.4234, -0.229, 0.4232, 0.3179, 0.3832, 0.3179, 0.4234, 0.3185, 0.383, 0.3185, 0.4234, 0.3185, 0.3832, 0.3179, 0.129, -0.9474, 0.09355, -0.9474, 0.1292, -0.9468, 0.09331, -0.9468, 0.1292, -0.9468, 0.09355, -0.9474, -0.129, 1.043, -0.09355, 1.043, -0.1288, 1.042, -0.09377, 1.042, -0.1288, 1.042, -0.09355, 1.043, -0.4234, -0.2307, -0.4236, -0.2301, -0.383, -0.2307, -0.3828, -0.2301, -0.383, -0.2307, -0.4236, -0.2301, 0.4234, 0.3203, 0.383, 0.3203, 0.4236, 0.3209, 0.3828, 0.3209, 0.4236, 0.3209, 0.383, 0.3203, 0.1292, -0.9512, 0.09331, -0.9512, 0.1295, -0.9505, 0.09306, -0.9505, 0.1295, -0.9505, 0.09331, -0.9512, -0.1292, 1.05, -0.09331, 1.05, -0.129, 1.049, -0.09355, 1.049, -0.129, 1.049, -0.09331, 1.05, -0.4236, -0.2314, -0.4239, -0.2307, -0.3828, -0.2314, -0.3825, -0.2307, -0.3828, -0.2314, -0.4239, -0.2307, 0.4236, 0.322, 0.3828, 0.322, 0.4239, 0.3227, 0.3825, 0.3227, 0.4239, 0.3227, 0.3828, 0.322, 0.1295, -0.9535, 0.09306, -0.9535, 0.1298, -0.9528, 0.0928, -0.9528, 0.1298, -0.9528, 0.09306, -0.9535, -0.1295, 1.055, -0.09306, 1.055, -0.1292, 1.054, -0.09331, 1.054, -0.1292, 1.054, -0.09306, 1.055, -0.4239, -0.2316, -0.4242, -0.231, -0.3825, -0.2316, -0.3823, -0.231, -0.3825, -0.2316, -0.4242, -0.231, 0.4239, 0.3234, 0.3825, 0.3234, 0.4242, 0.324, 0.3823, 0.324, 0.4242, 0.324, 0.3825, 0.3234, 0.1298, -0.9546, 0.0928, -0.9546, 0.13, -0.954, 0.09254, -0.954, 0.13, -0.954, 0.0928, -0.9546, -0.1298, 1.058, -0.0928, 1.058, -0.1295, 1.058, -0.09306, 1.058, -0.1295, 1.058, -0.0928, 1.058, -0.4242, -0.2315, -0.4244, -0.2309, -0.3823, -0.2315, -0.382, -0.2309, -0.3823, -0.2315, -0.4244, -0.2309, 0.4242, 0.3244, 0.3823, 0.3244, 0.4244, 0.3251, 0.382, 0.3251, 0.4244, 0.3251, 0.3823, 0.3244, 0.09254, 0.006585, 0.09254, 0.007264, 0.13, 0.006585, 0.13, 0.007264, 0.13, 0.006585, 0.09254, 0.007264, -0.13, 1.06, -0.09254, 1.06, -0.1298, 1.06, -0.0928, 1.06, -0.1298, 1.06, -0.09254, 1.06, -0.4244, 0.007264, -0.382, 0.007264, -0.4244, 0.006585, -0.382, 0.006585, -0.4244, 0.006585, -0.382, 0.007264, 0.382, 0.007264, 0.4244, 0.007264, 0.382, 0.006585, 0.4244, 0.006585, 0.382, 0.006585, 0.4244, 0.007264, 0.09287, 0.9556, 0.1297, 0.9556, 0.09254, 0.9548, 0.13, 0.9548, 0.09254, 0.9548, 0.1297, 0.9556, -0.09254, 0.007264, -0.09254, 0.006585, -0.13, 0.007264, -0.13, 0.006585, -0.13, 0.007264, -0.09254, 0.006585, -0.4241, 0.2323, -0.3823, 0.2323, -0.4244, 0.2315, -0.382, 0.2315, -0.4244, 0.2315, -0.3823, 0.2323, 0.4241, -0.3238, 0.4244, -0.3247, 0.3823, -0.3238, 0.382, -0.3247, 0.3823, -0.3238, 0.4244, -0.3247, 0.09318, 0.9516, 0.1294, 0.9516, 0.09287, 0.9509, 0.1297, 0.9509, 0.09287, 0.9509, 0.1294, 0.9516, -0.09254, -1.06, -0.13, -1.06, -0.09287, -1.059, -0.1297, -1.059, -0.09287, -1.059, -0.13, -1.06, -0.4238, 0.2323, -0.3827, 0.2323, -0.4241, 0.2316, -0.3823, 0.2316, -0.4241, 0.2316, -0.3827, 0.2323, 0.4238, -0.3207, 0.4241, -0.3214, 0.3827, -0.3207, 0.3823, -0.3214, 0.3827, -0.3207, 0.4241, -0.3214, 0.09344, 0.9379, 0.1291, 0.9379, 0.09318, 0.9372, 0.1294, 0.9372, 0.09318, 0.9372, 0.1291, 0.9379, -0.09287, -1.053, -0.1297, -1.053, -0.09318, -1.052, -0.1294, -1.052, -0.09318, -1.052, -0.1297, -1.053, -0.4235, 0.23, -0.3829, 0.23, -0.4238, 0.2294, -0.3827, 0.2294, -0.4238, 0.2294, -0.3829, 0.23, 0.4235, -0.3142, 0.4238, -0.3148, 0.3829, -0.3142, 0.3827, -0.3148, 0.3829, -0.3142, 0.4238, -0.3148, 0.09362, 0.8969, 0.1289, 0.8969, 0.09344, 0.8964, 0.1291, 0.8964, 0.09344, 0.8964, 0.1289, 0.8969, -0.09318, -1.035, -0.1294, -1.035, -0.09344, -1.034, -0.1291, -1.034, -0.09344, -1.034, -0.1294, -1.035, -0.4233, 0.2213, -0.3831, 0.2213, -0.4235, 0.2208, -0.3829, 0.2208, -0.4235, 0.2208, -0.3831, 0.2213, 0.4233, -0.2982, 0.4235, -0.2987, 0.3831, -0.2982, 0.3829, -0.2987, 0.3831, -0.2982, 0.4235, -0.2987, 0.09372, 0.7386, 0.1288, 0.7386, 0.09362, 0.7383, 0.1289, 0.7383, 0.09362, 0.7383, 0.1288, 0.7386, -0.09344, -0.9858, -0.1291, -0.9858, -0.09362, -0.9853, -0.1289, -0.9853, -0.09362, -0.9853, -0.1291, -0.9858, -0.4232, 0.1845, -0.3832, 0.1845, -0.4233, 0.1842, -0.3831, 0.1842, -0.4233, 0.1842, -0.3832, 0.1845, 0.4232, -0.2416, 0.4233, -0.2419, 0.3832, -0.2416, 0.3831, -0.2419, 0.3832, -0.2416, 0.4233, -0.2419, 0.09372, 0.01217, 0.1288, 0.01217, 0.09372, 0.01196, 0.1288, 0.01196, 0.09372, 0.01196, 0.1288, 0.01217, -0.09362, -0.8054, -0.1289, -0.8054, -0.09372, -0.8051, -0.1288, -0.8051, -0.09372, -0.8051, -0.1289, -0.8054, -0.4232, 0.009098, -0.3832, 0.009098, -0.4232, 0.008887, -0.3832, 0.008887, -0.4232, 0.008887, -0.3832, 0.009098, 0.3832, 0.006732, 0.4232, 0.006732, 0.3832, 0.006521, 0.4232, 0.006521, 0.3832, 0.006521, 0.4232, 0.006732, 0.1288, -0.7259, 0.09372, -0.7259, 0.1289, -0.7256, 0.09362, -0.7256, 0.1289, -0.7256, 0.09372, -0.7259, -0.09372, 0.003603, -0.09372, 0.003392, -0.1288, 0.003603, -0.1288, 0.003392, -0.1288, 0.003603, -0.09372, 0.003392, -0.4232, -0.1736, -0.4233, -0.1733, -0.3832, -0.1736, -0.3831, -0.1733, -0.3832, -0.1736, -0.4233, -0.1733, 0.4232, 0.2511, 0.3832, 0.2511, 0.4233, 0.2514, 0.3831, 0.2514, 0.4233, 0.2514, 0.3832, 0.2511, 0.1289, -0.8906, 0.09362, -0.8906, 0.1291, -0.8902, 0.09344, -0.8902, 0.1291, -0.8902, 0.09362, -0.8906, -0.1289, 0.8131, -0.09362, 0.8131, -0.1288, 0.8128, -0.09372, 0.8128, -0.1288, 0.8128, -0.09362, 0.8131, -0.4233, -0.2154, -0.4235, -0.2149, -0.3831, -0.2154, -0.3829, -0.2149, -0.3831, -0.2154, -0.4235, -0.2149, 0.4233, 0.3038, 0.3831, 0.3038, 0.4235, 0.3042, 0.3829, 0.3042, 0.4235, 0.3042, 0.3831, 0.3038, 0.1291, -0.9344, 0.09344, -0.9344, 0.1294, -0.9337, 0.09318, -0.9337, 0.1294, -0.9337, 0.09344, -0.9344, -0.1291, 0.991, -0.09344, 0.991, -0.1289, 0.9905, -0.09362, 0.9905, -0.1289, 0.9905, -0.09344, 0.991, -0.4235, -0.2267, -0.4238, -0.226, -0.3829, -0.2267, -0.3827, -0.226, -0.3829, -0.2267, -0.4238, -0.226, 0.4235, 0.3174, 0.3829, 0.3174, 0.4238, 0.3181, 0.3827, 0.3181, 0.4238, 0.3181, 0.3829, 0.3174, 0.1294, -0.9498, 0.09318, -0.9498, 0.1297, -0.949, 0.09287, -0.949, 0.1297, -0.949, 0.09318, -0.9498, -0.1294, 1.038, -0.09318, 1.038, -0.1291, 1.037, -0.09344, 1.037, -0.1291, 1.037, -0.09318, 1.038, -0.4238, -0.2306, -0.4241, -0.2298, -0.3827, -0.2306, -0.3823, -0.2298, -0.3827, -0.2306, -0.4241, -0.2298, 0.4238, 0.3224, 0.3827, 0.3224, 0.4241, 0.3232, 0.3823, 0.3232, 0.4241, 0.3232, 0.3827, 0.3224, 0.1297, -0.9551, 0.09287, -0.9551, 0.13, -0.9542, 0.09254, -0.9542, 0.13, -0.9542, 0.09287, -0.9551, -0.1297, 1.055, -0.09287, 1.055, -0.1294, 1.054, -0.09318, 1.054, -0.1294, 1.054, -0.09287, 1.055, -0.4241, -0.2318, -0.4244, -0.2309, -0.3823, -0.2318, -0.382, -0.2309, -0.3823, -0.2318, -0.4244, -0.2309, 0.4241, 0.3243, 0.3823, 0.3243, 0.4244, 0.3252, 0.382, 0.3252, 0.4244, 0.3252, 0.3823, 0.3243, -0.13, 0.9546, -0.09254, 0.9546, -0.1304, 0.9538, -0.09221, 0.9538, -0.1304, 0.9538, -0.09254, 0.9546, -0.13, 1.061, -0.09254, 1.061, -0.1297, 1.06, -0.09287, 1.06, -0.1297, 1.06, -0.09254, 1.061, 0.4244, 0.2315, 0.4247, 0.2307, 0.382, 0.2315, 0.3817, 0.2307, 0.382, 0.2315, 0.4247, 0.2307, -0.4244, -0.3244, -0.382, -0.3244, -0.4247, -0.3253, -0.3817, -0.3253, -0.4247, -0.3253, -0.382, -0.3244, 0.09221, 0.008697, 0.09221, 0.009545, 0.1304, 0.008697, 0.1304, 0.009545, 0.1304, 0.008697, 0.09221, 0.009545, 0.1304, -1.061, 0.09221, -1.061, 0.13, -1.06, 0.09254, -1.06, 0.13, -1.06, 0.09221, -1.061, -0.4247, 0.009545, -0.3817, 0.009545, -0.4247, 0.008697, -0.3817, 0.008697, -0.4247, 0.008697, -0.3817, 0.009545, 0.3817, 0.009545, 0.4247, 0.009545, 0.3817, 0.008697, 0.4247, 0.008697, 0.3817, 0.008697, 0.4247, 0.009545, -0.09221, 0.009545, -0.09221, 0.008697, -0.1304, 0.009545, -0.1304, 0.008697, -0.1304, 0.009545, -0.09221, 0.008697])
me_id4.materials.append(mat_wood_floor_dark)
me_id4.use_remesh_preserve_volume = False
me_id4.use_remesh_preserve_attributes = False
me_id4.use_mirror_vertex_groups = False
me_id4.update()

# ---- objects
ob_group_0_002 = bpy.data.objects.new('group_0.002', me_id27)
ob_group_0_001 = bpy.data.objects.new('group_0.001', me_id19)
ob_group_0 = bpy.data.objects.new('group_0', me_id4)

# ---- transforms, parenting, visibility, modifiers, constraints
ob_group_0_002.location = (-3.057, -2.223, -0.01693)
ob_group_0_002.lineart.crease_threshold = 0.0
ob_group_0_001.location = (-3.057, -2.223, -0.01693)
ob_group_0_001.lineart.crease_threshold = 0.0
ob_group_0.location = (-3.057, -2.223, -0.01693)
ob_group_0.lineart.crease_threshold = 0.0

# ---- collection membership
col_collection_1.objects.link(ob_group_0_002)
col_collection_1.objects.link(ob_group_0_001)
col_collection_1.objects.link(ob_group_0)

# ---- scene / render settings (as saved in the file)
scene.frame_start = 1; scene.frame_end = 250; scene.frame_set(1)
scene.render.engine = 'BLENDER_EEVEE_NEXT'
scene.render.resolution_percentage = 50
scene.render.dither_intensity = 0.0
scene.cycles.use_denoising = False
scene.cycles.samples = 128
scene.cycles.sampling_pattern = 'TABULATED_SOBOL'
scene.cycles.use_adaptive_sampling = False
scene.cycles.use_light_tree = False
scene.cycles.blur_glossy = 0.0
scene.cycles.sample_clamp_indirect = 0.0
scene.view_settings.view_transform = 'Standard'
bpy.context.view_layer.update()

# ---- added for rendering (the .blend has no active camera and no usable light): camera, sun
cam_auto = bpy.data.cameras.new('AutoCamera')
cam_auto.lens = 50.0
cam_auto.sensor_width = 36.0
cam_auto.clip_end = 1000.0
ob_auto_camera = bpy.data.objects.new('AutoCamera', cam_auto)
scene.collection.objects.link(ob_auto_camera)
ob_auto_camera.location = (6.51475, -7.96135, 5.66016)
ob_auto_camera.rotation_euler = (1.09748, -7.21219e-08, 0.694738)
scene.camera = ob_auto_camera
light_auto_sun = bpy.data.lights.new('AutoSun', 'SUN')
light_auto_sun.energy = 3.0
light_auto_sun.angle = 0.0523599
ob_auto_sun = bpy.data.objects.new('AutoSun', light_auto_sun)
scene.collection.objects.link(ob_auto_sun)
ob_auto_sun.rotation_euler = (0.872665, 0.174533, 0.523599)
bpy.context.view_layer.update()
